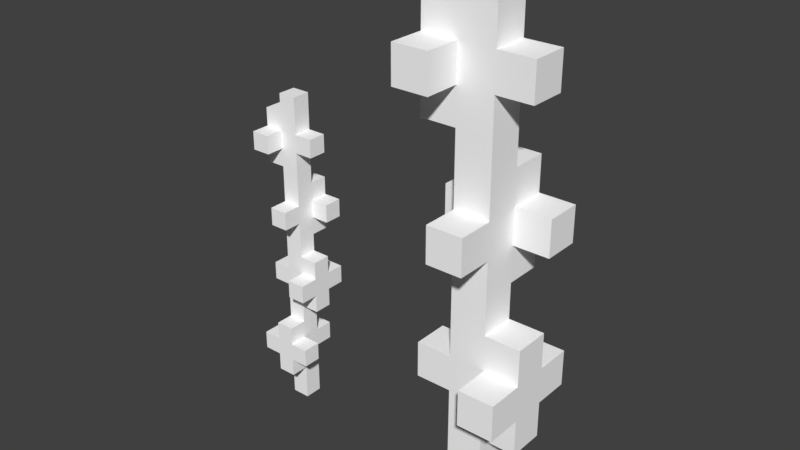 # Source: flores.blend  (saved by Blender 2.78.0; exported with 4.5.12 LTS)
import bpy
from mathutils import Matrix  # noqa: F401  (used for matrix-valued properties, if any)

bpy.ops.wm.read_factory_settings(use_empty=True)
scene = bpy.context.scene
scene.name = 'Scene'

# ---- collections
col_collection_1 = bpy.data.collections.new('Collection 1'); scene.collection.children.link(col_collection_1)

# ---- materials (node trees are filled in below, after node groups)
mat_palette = bpy.data.materials.new('palette')
mat_palette.alpha_threshold = 0.0
mat_palette.use_transparent_shadow = False
mat_palette.diffuse_color = (1.0, 1.0, 1.0, 1.0)
mat_palette.specular_color = (0.0, 0.0, 0.0)
mat_palette.roughness = 0.5
mat_palette.specular_intensity = 1.0

# ---- material node trees

# ---- world
world_world = bpy.data.worlds.new('World'); scene.world = world_world
world_world.color = (0.05088, 0.05088, 0.05088)
world_world.use_sun_shadow = False
world_world.sun_shadow_jitter_overblur = 0.0
world_world.cycles.sampling_method = 'MANUAL'

# ---- meshes
me_flores_amarillas = bpy.data.meshes.new('flores amarillas')
me_flores_amarillas.from_pydata([(-1.021, -0.8281, 0.2055), (-1.021, -0.9281, 0.1055), (-1.021, -0.9281, 0.2055), (-1.021, -0.8281, 0.1055), (-1.021, -0.4281, 0.1055), (-1.021, -0.5281, 0.00552), (-1.021, -0.5281, 0.1055), (-1.021, -0.4281, 0.00552), (-1.021, -0.02808, 0.00552), (-1.021, -0.1281, -0.09448), (-1.021, -0.1281, 0.00552), (-1.021, -0.02808, -0.09448), (-1.021, 0.2719, 0.1055), (-1.021, 0.1719, 0.00552), (-1.021, 0.1719, 0.1055), (-1.021, 0.2719, 0.00552), (-1.021, 0.3719, 0.2055), (-1.021, 0.2719, 0.2055), (-1.021, 0.3719, 0.1055), (-1.021, 0.3719, 0.00552), (-1.021, 0.2719, -0.09448), (-1.021, 0.3719, -0.09448), (-1.021, 0.4719, 0.1055), (-1.021, 0.4719, 0.00552), (-0.9207, -1.028, 0.1055), (-0.9207, -1.228, 0.00552), (-0.9207, -1.228, 0.1055), (-0.9207, -0.9281, 0.2055), (-0.9207, -1.028, 0.2055), (-0.9207, -0.9281, 0.1055), (-0.9207, -0.9281, 0.00552), (-0.9207, -0.8281, 0.1055), (-0.9207, -0.9281, -0.09448), (-0.9207, -0.8281, 0.00552), (-0.9207, -0.8281, -0.09448), (-0.9207, -0.7281, 0.2055), (-0.9207, -0.8281, 0.2055), (-0.9207, -0.7281, 0.1055), (-0.9207, -0.5281, 0.1055), (-0.9207, -0.5281, 0.00552), (-0.9207, -0.2281, 0.00552), (-0.9207, -0.4281, 0.00552), (-0.9207, -0.4281, 0.1055), (-0.9207, -0.1281, 0.1055), (-0.9207, -0.1281, 0.00552), (-0.9207, -0.2281, -0.09448), (-0.9207, -0.1281, -0.09448), (-0.9207, -0.02808, 0.2055), (-0.9207, -0.1281, 0.2055), (-0.9207, -0.02808, 0.1055), (-0.9207, -0.02808, 0.00552), (-0.9207, 0.07192, 0.00552), (-0.9207, -0.02808, -0.09448), (-0.9207, 0.07192, -0.09448), (-0.9207, 0.1719, 0.1055), (-0.9207, 0.1719, 0.00552), (-0.9207, 0.5719, 0.1055), (-0.9207, 0.4719, 0.00552), (-0.9207, 0.4719, 0.1055), (-0.9207, 0.5719, 0.00552), (-0.8207, -0.4281, 0.2055), (-0.8207, -0.5281, 0.1055), (-0.8207, -0.5281, 0.2055), (-0.8207, -0.4281, 0.1055), (-0.8207, -0.4281, 0.00552), (-0.8207, -0.5281, -0.09448), (-0.8207, -0.5281, 0.00552), (-0.8207, -0.4281, -0.09448), (-0.02066, -0.5281, 0.1055), (-0.02066, -0.7281, -0.09448), (-0.02066, -0.7281, 0.1055), (-0.02066, -0.5281, -0.09448), (-0.02066, 0.2719, -0.09448), (-0.02066, 0.07192, -0.2945), (-0.02066, 0.07192, -0.09448), (-0.02066, 0.2719, -0.2945), (-0.02066, 0.8719, 0.1055), (-0.02066, 0.6719, -0.09448), (-0.02066, 0.6719, 0.1055), (-0.02066, 0.8719, -0.09448), (-0.02066, 1.072, 0.3055), (-0.02066, 0.8719, 0.3055), (-0.02066, 1.072, 0.1055), (-0.02066, 1.072, -0.09448), (-0.02066, 0.8719, -0.2945), (-0.02066, 1.072, -0.2945), (-0.02066, 1.272, 0.1055), (-0.02066, 1.272, -0.09448), (0.1793, -0.7281, 0.1055), (0.1793, -1.428, -0.09448), (0.1793, -1.428, 0.1055), (0.1793, -0.7281, -0.09448), (0.1793, -0.1281, -0.09448), (0.1793, -0.5281, -0.09448), (0.1793, -0.5281, 0.1055), (0.1793, 0.07192, 0.1055), (0.1793, 0.07192, -0.09448), (0.1793, -0.1281, -0.2945), (0.1793, 0.07192, -0.2945), (0.1793, 0.2719, 0.3055), (0.1793, 0.07192, 0.3055), (0.1793, 0.2719, 0.1055), (0.1793, 0.2719, -0.09448), (0.1793, 0.4719, -0.09448), (0.1793, 0.2719, -0.2945), (0.1793, 0.4719, -0.2945), (0.1793, 0.6719, 0.1055), (0.1793, 0.6719, -0.09448), (0.1793, 1.472, 0.1055), (0.1793, 1.272, -0.09448), (0.1793, 1.272, 0.1055), (0.1793, 1.472, -0.09448), (0.3793, -0.5281, 0.3055), (0.3793, -0.7281, 0.1055), (0.3793, -0.7281, 0.3055), (0.3793, -0.5281, 0.1055), (0.3793, -0.5281, -0.09448), (0.3793, -0.7281, -0.2945), (0.3793, -0.7281, -0.09448), (0.3793, -0.5281, -0.2945), (-0.9207, 0.2719, 0.2055), (-0.9207, 0.2719, 0.1055), (-0.9207, 0.3719, 0.2055), (-0.9207, 0.3719, 0.1055), (-0.9207, 0.2719, 0.00552), (-0.9207, 0.2719, -0.09448), (-0.9207, 0.3719, 0.00552), (-0.9207, 0.3719, -0.09448), (-0.8207, -1.228, 0.1055), (-0.8207, -1.228, 0.00552), (-0.8207, -1.028, 0.1055), (-0.8207, -1.028, 0.2055), (-0.8207, -0.9281, 0.2055), (-0.8207, -0.9281, 0.1055), (-0.8207, -0.9281, 0.00552), (-0.8207, -0.9281, -0.09448), (-0.8207, -0.8281, 0.1055), (-0.8207, -0.8281, 0.00552), (-0.8207, -0.8281, -0.09448), (-0.8207, -0.8281, 0.2055), (-0.8207, -0.7281, 0.2055), (-0.8207, -0.7281, 0.1055), (-0.8207, -0.6281, 0.1055), (-0.8207, -0.6281, 0.00552), (-0.8207, -0.3281, 0.1055), (-0.8207, -0.3281, 0.00552), (-0.8207, -0.2281, 0.00552), (-0.8207, -0.1281, 0.1055), (-0.8207, -0.2281, -0.09448), (-0.8207, -0.1281, 0.00552), (-0.8207, -0.1281, -0.09448), (-0.8207, -0.1281, 0.2055), (-0.8207, -0.02808, 0.2055), (-0.8207, -0.02808, 0.1055), (-0.8207, -0.02808, 0.00552), (-0.8207, -0.02808, -0.09448), (-0.8207, 0.07192, 0.00552), (-0.8207, 0.07192, -0.09448), (-0.8207, 0.2719, 0.1055), (-0.8207, 0.2719, 0.00552), (-0.8207, 0.3719, 0.1055), (-0.8207, 0.3719, 0.00552), (-0.8207, 0.5719, 0.1055), (-0.8207, 0.5719, 0.00552), (-0.7207, -0.9281, 0.2055), (-0.7207, -0.9281, 0.1055), (-0.7207, -0.8281, 0.2055), (-0.7207, -0.8281, 0.1055), (-0.7207, -0.6281, 0.1055), (-0.7207, -0.6281, 0.00552), (-0.7207, -0.5281, 0.1055), (-0.7207, -0.5281, 0.00552), (-0.7207, -0.5281, 0.2055), (-0.7207, -0.4281, 0.2055), (-0.7207, -0.4281, 0.1055), (-0.7207, -0.5281, -0.09448), (-0.7207, -0.4281, 0.00552), (-0.7207, -0.4281, -0.09448), (-0.7207, -0.3281, 0.1055), (-0.7207, -0.3281, 0.00552), (-0.7207, -0.1281, 0.00552), (-0.7207, -0.1281, -0.09448), (-0.7207, -0.02808, 0.00552), (-0.7207, -0.02808, -0.09448), (-0.7207, 0.2719, 0.1055), (-0.7207, 0.2719, 0.00552), (-0.7207, 0.3719, 0.1055), (-0.7207, 0.3719, 0.00552), (0.1793, 0.8719, 0.3055), (0.1793, 0.8719, 0.1055), (0.1793, 1.072, 0.3055), (0.1793, 1.072, 0.1055), (0.1793, 0.8719, -0.09448), (0.1793, 0.8719, -0.2945), (0.1793, 1.072, -0.09448), (0.1793, 1.072, -0.2945), (0.3793, -1.428, 0.1055), (0.3793, -1.428, -0.09448), (0.3793, -0.9281, 0.1055), (0.3793, -0.9281, -0.09448), (0.3793, -0.3281, 0.1055), (0.3793, -0.3281, -0.09448), (0.3793, -0.1281, -0.09448), (0.3793, 0.07192, 0.1055), (0.3793, -0.1281, -0.2945), (0.3793, 0.07192, -0.09448), (0.3793, 0.07192, -0.2945), (0.3793, 0.07192, 0.3055), (0.3793, 0.2719, 0.3055), (0.3793, 0.2719, 0.1055), (0.3793, 0.2719, -0.09448), (0.3793, 0.2719, -0.2945), (0.3793, 0.4719, -0.09448), (0.3793, 0.4719, -0.2945), (0.3793, 0.8719, 0.1055), (0.3793, 0.8719, -0.09448), (0.3793, 1.072, 0.1055), (0.3793, 1.072, -0.09448), (0.3793, 1.472, 0.1055), (0.3793, 1.472, -0.09448), (0.5793, -0.9281, 0.1055), (0.5793, -0.9281, -0.09448), (0.5793, -0.7281, 0.1055), (0.5793, -0.7281, -0.09448), (0.5793, -0.7281, 0.3055), (0.5793, -0.5281, 0.3055), (0.5793, -0.5281, 0.1055), (0.5793, -0.7281, -0.2945), (0.5793, -0.5281, -0.09448), (0.5793, -0.5281, -0.2945), (0.5793, -0.3281, 0.1055), (0.5793, -0.3281, -0.09448), (0.5793, 0.07192, -0.09448), (0.5793, 0.07192, -0.2945), (0.5793, 0.2719, -0.09448), (0.5793, 0.2719, -0.2945), (0.5793, 0.8719, 0.1055), (0.5793, 0.8719, -0.09448), (0.5793, 1.072, 0.1055), (0.5793, 1.072, -0.09448), (0.1793, 0.8719, 0.3055), (-0.02066, 1.072, 0.3055), (-0.02066, 0.8719, 0.3055), (0.1793, 1.072, 0.3055), (0.3793, 0.07192, 0.3055), (0.1793, 0.2719, 0.3055), (0.1793, 0.07192, 0.3055), (0.3793, 0.2719, 0.3055), (0.5793, -0.7281, 0.3055), (0.3793, -0.5281, 0.3055), (0.3793, -0.7281, 0.3055), (0.5793, -0.5281, 0.3055), (-0.9207, -0.9281, 0.2055), (-1.021, -0.8281, 0.2055), (-1.021, -0.9281, 0.2055), (-0.9207, -0.8281, 0.2055), (-0.9207, 0.2719, 0.2055), (-1.021, 0.3719, 0.2055), (-1.021, 0.2719, 0.2055), (-0.9207, 0.3719, 0.2055), (-0.8207, -1.028, 0.2055), (-0.9207, -1.028, 0.2055), (-0.8207, -0.9281, 0.2055), (-0.8207, -0.8281, 0.2055), (-0.9207, -0.7281, 0.2055), (-0.8207, -0.7281, 0.2055), (-0.8207, -0.1281, 0.2055), (-0.9207, -0.02808, 0.2055), (-0.9207, -0.1281, 0.2055), (-0.8207, -0.02808, 0.2055), (-0.7207, -0.9281, 0.2055), (-0.7207, -0.8281, 0.2055), (-0.7207, -0.5281, 0.2055), (-0.8207, -0.4281, 0.2055), (-0.8207, -0.5281, 0.2055), (-0.7207, -0.4281, 0.2055), (-0.9207, -0.5281, 0.1055), (-1.021, -0.4281, 0.1055), (-1.021, -0.5281, 0.1055), (-0.9207, -0.4281, 0.1055), (-0.9207, 0.1719, 0.1055), (-1.021, 0.2719, 0.1055), (-1.021, 0.1719, 0.1055), (-0.9207, 0.2719, 0.1055), (-0.9207, 0.3719, 0.1055), (-1.021, 0.4719, 0.1055), (-1.021, 0.3719, 0.1055), (-0.9207, 0.4719, 0.1055), (-0.8207, -1.228, 0.1055), (-0.9207, -1.028, 0.1055), (-0.9207, -1.228, 0.1055), (-0.8207, -1.028, 0.1055), (-0.8207, -0.7281, 0.1055), (-0.9207, -0.1281, 0.1055), (-0.9207, -0.7281, 0.1055), (-0.8207, -0.6281, 0.1055), (-0.8207, -0.5281, 0.1055), (-0.8207, -0.4281, 0.1055), (-0.8207, -0.3281, 0.1055), (-0.8207, -0.1281, 0.1055), (-0.8207, -0.02808, 0.1055), (-0.9207, 0.5719, 0.1055), (-0.9207, -0.02808, 0.1055), (-0.8207, 0.2719, 0.1055), (-0.8207, 0.3719, 0.1055), (-0.8207, 0.5719, 0.1055), (-0.7207, -0.6281, 0.1055), (-0.7207, -0.5281, 0.1055), (-0.7207, -0.4281, 0.1055), (-0.7207, -0.3281, 0.1055), (-0.7207, 0.2719, 0.1055), (-0.7207, 0.3719, 0.1055), (0.1793, -0.7281, 0.1055), (-0.02066, -0.5281, 0.1055), (-0.02066, -0.7281, 0.1055), (0.1793, -0.5281, 0.1055), (0.1793, 0.6719, 0.1055), (-0.02066, 0.8719, 0.1055), (-0.02066, 0.6719, 0.1055), (0.1793, 0.8719, 0.1055), (0.1793, 1.072, 0.1055), (-0.02066, 1.272, 0.1055), (-0.02066, 1.072, 0.1055), (0.1793, 1.272, 0.1055), (0.3793, -1.428, 0.1055), (0.1793, 0.07192, 0.1055), (0.1793, -1.428, 0.1055), (0.3793, -0.9281, 0.1055), (0.3793, -0.7281, 0.1055), (0.3793, -0.5281, 0.1055), (0.3793, -0.3281, 0.1055), (0.3793, 0.07192, 0.1055), (0.3793, 0.2719, 0.1055), (0.1793, 1.472, 0.1055), (0.1793, 0.2719, 0.1055), (0.3793, 0.8719, 0.1055), (0.3793, 1.072, 0.1055), (0.3793, 1.472, 0.1055), (0.5793, -0.9281, 0.1055), (0.5793, -0.7281, 0.1055), (0.5793, -0.5281, 0.1055), (0.5793, -0.3281, 0.1055), (0.5793, 0.8719, 0.1055), (0.5793, 1.072, 0.1055), (-0.9207, -0.1281, 0.00552), (-1.021, -0.02808, 0.00552), (-1.021, -0.1281, 0.00552), (-0.9207, -0.02808, 0.00552), (-0.7207, -0.1281, 0.00552), (-0.8207, -0.02808, 0.00552), (-0.8207, -0.1281, 0.00552), (-0.7207, -0.02808, 0.00552), (0.1793, 0.07192, -0.09448), (-0.02066, 0.2719, -0.09448), (-0.02066, 0.07192, -0.09448), (0.1793, 0.2719, -0.09448), (0.5793, 0.07192, -0.09448), (0.3793, 0.2719, -0.09448), (0.3793, 0.07192, -0.09448), (0.5793, 0.2719, -0.09448), (-1.021, -0.9281, 0.1055), (-1.021, -0.8281, 0.1055), (-0.9207, -0.9281, 0.1055), (-0.9207, -0.8281, 0.1055), (-0.8207, -0.9281, 0.1055), (-0.8207, -0.8281, 0.1055), (-0.7207, -0.9281, 0.1055), (-0.7207, -0.8281, 0.1055), (-1.021, -0.5281, 0.00552), (-1.021, -0.4281, 0.00552), (-0.9207, -0.5281, 0.00552), (-0.9207, -0.4281, 0.00552), (-1.021, 0.1719, 0.00552), (-1.021, 0.2719, 0.00552), (-0.9207, 0.1719, 0.00552), (-0.9207, 0.2719, 0.00552), (-1.021, 0.3719, 0.00552), (-1.021, 0.4719, 0.00552), (-0.9207, 0.3719, 0.00552), (-0.9207, 0.4719, 0.00552), (-0.9207, -1.228, 0.00552), (-0.9207, -0.9281, 0.00552), (-0.8207, -1.228, 0.00552), (-0.8207, -0.9281, 0.00552), (-0.9207, -0.2281, 0.00552), (-0.8207, -0.8281, 0.00552), (-0.9207, -0.8281, 0.00552), (-0.8207, -0.6281, 0.00552), (-0.8207, -0.5281, 0.00552), (-0.8207, -0.4281, 0.00552), (-0.8207, -0.3281, 0.00552), (-0.8207, -0.2281, 0.00552), (-0.9207, 0.5719, 0.00552), (-0.8207, 0.07192, 0.00552), (-0.9207, 0.07192, 0.00552), (-0.8207, 0.2719, 0.00552), (-0.8207, 0.3719, 0.00552), (-0.8207, 0.5719, 0.00552), (-0.7207, -0.6281, 0.00552), (-0.7207, -0.5281, 0.00552), (-0.7207, -0.4281, 0.00552), (-0.7207, -0.3281, 0.00552), (-0.7207, 0.2719, 0.00552), (-0.7207, 0.3719, 0.00552), (-1.021, -0.1281, -0.09448), (-1.021, -0.02808, -0.09448), (-0.9207, -0.1281, -0.09448), (-0.9207, -0.02808, -0.09448), (-1.021, 0.2719, -0.09448), (-1.021, 0.3719, -0.09448), (-0.9207, 0.2719, -0.09448), (-0.9207, 0.3719, -0.09448), (-0.9207, -0.9281, -0.09448), (-0.9207, -0.8281, -0.09448), (-0.8207, -0.9281, -0.09448), (-0.8207, -0.8281, -0.09448), (-0.9207, -0.2281, -0.09448), (-0.8207, -0.2281, -0.09448), (-0.8207, -0.1281, -0.09448), (-0.9207, 0.07192, -0.09448), (-0.8207, -0.02808, -0.09448), (-0.8207, 0.07192, -0.09448), (-0.8207, -0.5281, -0.09448), (-0.8207, -0.4281, -0.09448), (-0.7207, -0.5281, -0.09448), (-0.7207, -0.4281, -0.09448), (-0.7207, -0.1281, -0.09448), (-0.7207, -0.02808, -0.09448), (-0.02066, -0.7281, -0.09448), (-0.02066, -0.5281, -0.09448), (0.1793, -0.7281, -0.09448), (0.1793, -0.5281, -0.09448), (-0.02066, 0.6719, -0.09448), (-0.02066, 0.8719, -0.09448), (0.1793, 0.6719, -0.09448), (0.1793, 0.8719, -0.09448), (-0.02066, 1.072, -0.09448), (-0.02066, 1.272, -0.09448), (0.1793, 1.072, -0.09448), (0.1793, 1.272, -0.09448), (0.1793, -0.1281, -0.09448), (0.3793, -1.428, -0.09448), (0.1793, -1.428, -0.09448), (0.3793, -0.9281, -0.09448), (0.3793, -0.7281, -0.09448), (0.3793, -0.5281, -0.09448), (0.3793, -0.3281, -0.09448), (0.3793, -0.1281, -0.09448), (0.3793, 0.4719, -0.09448), (0.1793, 1.472, -0.09448), (0.1793, 0.4719, -0.09448), (0.3793, 0.8719, -0.09448), (0.3793, 1.072, -0.09448), (0.3793, 1.472, -0.09448), (0.5793, -0.9281, -0.09448), (0.5793, -0.7281, -0.09448), (0.5793, -0.5281, -0.09448), (0.5793, -0.3281, -0.09448), (0.5793, 0.8719, -0.09448), (0.5793, 1.072, -0.09448), (-0.02066, 0.07192, -0.2945), (-0.02066, 0.2719, -0.2945), (0.1793, 0.07192, -0.2945), (0.1793, 0.2719, -0.2945), (-0.02066, 0.8719, -0.2945), (-0.02066, 1.072, -0.2945), (0.1793, 0.8719, -0.2945), (0.1793, 1.072, -0.2945), (0.1793, -0.1281, -0.2945), (0.3793, -0.1281, -0.2945), (0.3793, 0.07192, -0.2945), (0.1793, 0.4719, -0.2945), (0.3793, 0.2719, -0.2945), (0.3793, 0.4719, -0.2945), (0.3793, -0.7281, -0.2945), (0.3793, -0.5281, -0.2945), (0.5793, -0.7281, -0.2945), (0.5793, -0.5281, -0.2945), (0.5793, 0.07192, -0.2945), (0.5793, 0.2719, -0.2945), (0.1793, -1.428, -0.09448), (0.3793, -1.428, 0.1055), (0.1793, -1.428, 0.1055), (0.3793, -1.428, -0.09448), (-0.9207, -1.228, 0.00552), (-0.8207, -1.228, 0.1055), (-0.9207, -1.228, 0.1055), (-0.8207, -1.228, 0.00552), (-0.9207, -1.028, 0.1055), (-0.8207, -1.028, 0.2055), (-0.9207, -1.028, 0.2055), (-0.8207, -1.028, 0.1055), (-1.021, -0.9281, 0.1055), (-0.9207, -0.9281, 0.2055), (-1.021, -0.9281, 0.2055), (-0.9207, -0.9281, 0.1055), (-0.8207, -0.9281, 0.1055), (-0.7207, -0.9281, 0.2055), (-0.8207, -0.9281, 0.2055), (-0.7207, -0.9281, 0.1055), (-0.9207, -0.9281, -0.09448), (-0.8207, -0.9281, 0.00552), (-0.9207, -0.9281, 0.00552), (-0.8207, -0.9281, -0.09448), (0.3793, -0.9281, -0.09448), (0.5793, -0.9281, 0.1055), (0.3793, -0.9281, 0.1055), (0.5793, -0.9281, -0.09448), (0.3793, -0.7281, 0.1055), (0.5793, -0.7281, 0.3055), (0.3793, -0.7281, 0.3055), (0.5793, -0.7281, 0.1055), (-0.02066, -0.7281, -0.09448), (0.1793, -0.7281, 0.1055), (-0.02066, -0.7281, 0.1055), (0.1793, -0.7281, -0.09448), (0.3793, -0.7281, -0.2945), (0.5793, -0.7281, -0.09448), (0.3793, -0.7281, -0.09448), (0.5793, -0.7281, -0.2945), (-0.8207, -0.6281, 0.00552), (-0.7207, -0.6281, 0.1055), (-0.8207, -0.6281, 0.1055), (-0.7207, -0.6281, 0.00552), (-0.8207, -0.5281, 0.1055), (-0.7207, -0.5281, 0.2055), (-0.8207, -0.5281, 0.2055), (-0.7207, -0.5281, 0.1055), (-1.021, -0.5281, 0.00552), (-0.9207, -0.5281, 0.1055), (-1.021, -0.5281, 0.1055), (-0.9207, -0.5281, 0.00552), (-0.8207, -0.5281, -0.09448), (-0.7207, -0.5281, 0.00552), (-0.8207, -0.5281, 0.00552), (-0.7207, -0.5281, -0.09448), (-0.9207, -0.2281, -0.09448), (-0.8207, -0.2281, 0.00552), (-0.9207, -0.2281, 0.00552), (-0.8207, -0.2281, -0.09448), (-0.9207, -0.1281, 0.1055), (-0.8207, -0.1281, 0.2055), (-0.9207, -0.1281, 0.2055), (-0.8207, -0.1281, 0.1055), (-1.021, -0.1281, -0.09448), (-0.9207, -0.1281, 0.00552), (-1.021, -0.1281, 0.00552), (-0.9207, -0.1281, -0.09448), (-0.8207, -0.1281, -0.09448), (-0.7207, -0.1281, 0.00552), (-0.8207, -0.1281, 0.00552), (-0.7207, -0.1281, -0.09448), (0.1793, -0.1281, -0.2945), (0.3793, -0.1281, -0.09448), (0.1793, -0.1281, -0.09448), (0.3793, -0.1281, -0.2945), (0.1793, 0.07192, 0.1055), (0.3793, 0.07192, 0.3055), (0.1793, 0.07192, 0.3055), (0.3793, 0.07192, 0.1055), (-0.02066, 0.07192, -0.2945), (0.1793, 0.07192, -0.09448), (-0.02066, 0.07192, -0.09448), (0.1793, 0.07192, -0.2945), (0.3793, 0.07192, -0.2945), (0.5793, 0.07192, -0.09448), (0.3793, 0.07192, -0.09448), (0.5793, 0.07192, -0.2945), (-1.021, 0.1719, 0.00552), (-0.9207, 0.1719, 0.1055), (-1.021, 0.1719, 0.1055), (-0.9207, 0.1719, 0.00552), (-1.021, 0.2719, 0.1055), (-0.9207, 0.2719, 0.2055), (-1.021, 0.2719, 0.2055), (-0.9207, 0.2719, 0.1055), (-0.8207, 0.2719, 0.00552), (-0.7207, 0.2719, 0.1055), (-0.8207, 0.2719, 0.1055), (-0.7207, 0.2719, 0.00552), (-1.021, 0.2719, -0.09448), (-0.9207, 0.2719, 0.00552), (-1.021, 0.2719, 0.00552), (-0.9207, 0.2719, -0.09448), (-0.02066, 0.6719, -0.09448), (0.1793, 0.6719, 0.1055), (-0.02066, 0.6719, 0.1055), (0.1793, 0.6719, -0.09448), (-0.02066, 0.8719, 0.1055), (0.1793, 0.8719, 0.3055), (-0.02066, 0.8719, 0.3055), (0.1793, 0.8719, 0.1055), (0.3793, 0.8719, -0.09448), (0.5793, 0.8719, 0.1055), (0.3793, 0.8719, 0.1055), (0.5793, 0.8719, -0.09448), (-0.02066, 0.8719, -0.2945), (0.1793, 0.8719, -0.09448), (-0.02066, 0.8719, -0.09448), (0.1793, 0.8719, -0.2945), (-1.021, -0.8281, 0.2055), (-0.9207, -0.8281, 0.2055), (-1.021, -0.8281, 0.1055), (-0.9207, -0.8281, 0.1055), (-0.8207, -0.8281, 0.2055), (-0.7207, -0.8281, 0.2055), (-0.8207, -0.8281, 0.1055), (-0.7207, -0.8281, 0.1055), (-0.9207, -0.8281, 0.00552), (-0.8207, -0.8281, 0.00552), (-0.9207, -0.8281, -0.09448), (-0.8207, -0.8281, -0.09448), (-0.9207, -0.7281, 0.2055), (-0.8207, -0.7281, 0.2055), (-0.9207, -0.7281, 0.1055), (-0.8207, -0.7281, 0.1055), (0.3793, -0.5281, 0.3055), (0.5793, -0.5281, 0.3055), (0.3793, -0.5281, 0.1055), (0.5793, -0.5281, 0.1055), (-0.02066, -0.5281, 0.1055), (0.1793, -0.5281, 0.1055), (-0.02066, -0.5281, -0.09448), (0.1793, -0.5281, -0.09448), (0.3793, -0.5281, -0.09448), (0.5793, -0.5281, -0.09448), (0.3793, -0.5281, -0.2945), (0.5793, -0.5281, -0.2945), (-0.8207, -0.4281, 0.2055), (-0.7207, -0.4281, 0.2055), (-0.8207, -0.4281, 0.1055), (-0.7207, -0.4281, 0.1055), (-1.021, -0.4281, 0.1055), (-0.9207, -0.4281, 0.1055), (-1.021, -0.4281, 0.00552), (-0.9207, -0.4281, 0.00552), (-0.8207, -0.4281, 0.00552), (-0.7207, -0.4281, 0.00552), (-0.8207, -0.4281, -0.09448), (-0.7207, -0.4281, -0.09448), (-0.8207, -0.3281, 0.1055), (-0.7207, -0.3281, 0.1055), (-0.8207, -0.3281, 0.00552), (-0.7207, -0.3281, 0.00552), (0.3793, -0.3281, 0.1055), (0.5793, -0.3281, 0.1055), (0.3793, -0.3281, -0.09448), (0.5793, -0.3281, -0.09448), (-0.9207, -0.02808, 0.2055), (-0.8207, -0.02808, 0.2055), (-0.9207, -0.02808, 0.1055), (-0.8207, -0.02808, 0.1055), (-1.021, -0.02808, 0.00552), (-0.9207, -0.02808, 0.00552), (-1.021, -0.02808, -0.09448), (-0.9207, -0.02808, -0.09448), (-0.8207, -0.02808, 0.00552), (-0.7207, -0.02808, 0.00552), (-0.8207, -0.02808, -0.09448), (-0.7207, -0.02808, -0.09448), (-0.9207, 0.07192, 0.00552), (-0.8207, 0.07192, 0.00552), (-0.9207, 0.07192, -0.09448), (-0.8207, 0.07192, -0.09448), (0.1793, 0.2719, 0.3055), (0.3793, 0.2719, 0.3055), (0.1793, 0.2719, 0.1055), (0.3793, 0.2719, 0.1055), (-0.02066, 0.2719, -0.09448), (0.1793, 0.2719, -0.09448), (-0.02066, 0.2719, -0.2945), (0.1793, 0.2719, -0.2945), (0.3793, 0.2719, -0.09448), (0.5793, 0.2719, -0.09448), (0.3793, 0.2719, -0.2945), (0.5793, 0.2719, -0.2945), (-1.021, 0.3719, 0.2055), (-0.9207, 0.3719, 0.2055), (-1.021, 0.3719, 0.1055), (-0.9207, 0.3719, 0.1055), (-0.8207, 0.3719, 0.1055), (-0.7207, 0.3719, 0.1055), (-0.8207, 0.3719, 0.00552), (-0.7207, 0.3719, 0.00552), (-1.021, 0.3719, 0.00552), (-0.9207, 0.3719, 0.00552), (-1.021, 0.3719, -0.09448), (-0.9207, 0.3719, -0.09448), (-1.021, 0.4719, 0.1055), (-0.9207, 0.4719, 0.1055), (-1.021, 0.4719, 0.00552), (-0.9207, 0.4719, 0.00552), (0.1793, 0.4719, -0.09448), (0.3793, 0.4719, -0.09448), (0.1793, 0.4719, -0.2945), (0.3793, 0.4719, -0.2945), (-0.9207, 0.5719, 0.1055), (-0.8207, 0.5719, 0.1055), (-0.9207, 0.5719, 0.00552), (-0.8207, 0.5719, 0.00552), (-0.02066, 1.072, 0.3055), (0.1793, 1.072, 0.3055), (-0.02066, 1.072, 0.1055), (0.1793, 1.072, 0.1055), (0.3793, 1.072, 0.1055), (0.5793, 1.072, 0.1055), (0.3793, 1.072, -0.09448), (0.5793, 1.072, -0.09448), (-0.02066, 1.072, -0.09448), (0.1793, 1.072, -0.09448), (-0.02066, 1.072, -0.2945), (0.1793, 1.072, -0.2945), (-0.02066, 1.272, 0.1055), (0.1793, 1.272, 0.1055), (-0.02066, 1.272, -0.09448), (0.1793, 1.272, -0.09448), (0.1793, 1.472, 0.1055), (0.3793, 1.472, 0.1055), (0.1793, 1.472, -0.09448), (0.3793, 1.472, -0.09448)], [], [(0, 1, 2), (3, 1, 0), (4, 5, 6), (7, 5, 4), (8, 9, 10), (11, 9, 8), (12, 13, 14), (15, 13, 12), (16, 12, 17), (18, 15, 12), (18, 12, 16), (19, 20, 15), (19, 15, 18), (21, 20, 19), (22, 19, 18), (23, 19, 22), (24, 25, 26), (27, 24, 28), (29, 25, 24), (29, 24, 27), (30, 25, 29), (31, 32, 30), (31, 30, 29), (33, 32, 31), (34, 32, 33), (35, 31, 36), (37, 33, 31), (37, 31, 35), (38, 33, 37), (39, 33, 38), (40, 41, 42), (43, 40, 42), (44, 45, 40), (44, 40, 43), (46, 45, 44), (47, 43, 48), (47, 44, 43), (49, 44, 47), (50, 44, 49), (51, 52, 50), (51, 50, 49), (53, 52, 51), (54, 51, 49), (55, 51, 54), (56, 57, 58), (59, 57, 56), (60, 61, 62), (63, 61, 60), (64, 65, 66), (67, 65, 64), (68, 69, 70), (71, 69, 68), (72, 73, 74), (75, 73, 72), (76, 77, 78), (79, 77, 76), (80, 76, 81), (82, 79, 76), (82, 76, 80), (83, 84, 79), (83, 79, 82), (85, 84, 83), (86, 83, 82), (87, 83, 86), (88, 89, 90), (91, 89, 88), (92, 93, 94), (95, 92, 94), (96, 97, 92), (96, 92, 95), (98, 97, 96), (99, 95, 100), (99, 96, 95), (101, 96, 99), (102, 96, 101), (103, 104, 102), (103, 102, 101), (105, 104, 103), (106, 103, 101), (107, 103, 106), (108, 109, 110), (111, 109, 108), (112, 113, 114), (115, 113, 112), (116, 117, 118), (119, 117, 116), (120, 121, 122), (122, 121, 123), (124, 125, 126), (126, 125, 127), (128, 129, 130), (131, 130, 132), (130, 129, 133), (132, 130, 133), (133, 129, 134), (134, 135, 136), (133, 134, 136), (136, 135, 137), (137, 135, 138), (139, 136, 140), (136, 137, 141), (140, 136, 141), (141, 137, 142), (142, 137, 143), (144, 145, 146), (144, 146, 147), (146, 148, 149), (147, 146, 149), (149, 148, 150), (151, 147, 152), (147, 149, 152), (152, 149, 153), (153, 149, 154), (154, 155, 156), (153, 154, 156), (156, 155, 157), (153, 156, 158), (158, 156, 159), (160, 161, 162), (162, 161, 163), (164, 165, 166), (166, 165, 167), (168, 169, 170), (170, 169, 171), (172, 170, 173), (170, 171, 174), (173, 170, 174), (171, 175, 176), (174, 171, 176), (176, 175, 177), (174, 176, 178), (178, 176, 179), (180, 181, 182), (182, 181, 183), (184, 185, 186), (186, 185, 187), (188, 189, 190), (190, 189, 191), (192, 193, 194), (194, 193, 195), (196, 197, 198), (198, 197, 199), (200, 201, 202), (200, 202, 203), (202, 204, 205), (203, 202, 205), (205, 204, 206), (207, 203, 208), (203, 205, 208), (208, 205, 209), (209, 205, 210), (210, 211, 212), (209, 210, 212), (212, 211, 213), (209, 212, 214), (214, 212, 215), (216, 217, 218), (218, 217, 219), (220, 221, 222), (222, 221, 223), (224, 222, 225), (222, 223, 226), (225, 222, 226), (223, 227, 228), (226, 223, 228), (228, 227, 229), (226, 228, 230), (230, 228, 231), (232, 233, 234), (234, 233, 235), (236, 237, 238), (238, 237, 239), (240, 241, 242), (243, 241, 240), (244, 245, 246), (247, 245, 244), (248, 249, 250), (251, 249, 248), (252, 253, 254), (255, 253, 252), (256, 257, 258), (259, 257, 256), (260, 252, 261), (262, 255, 252), (262, 252, 260), (263, 264, 255), (263, 255, 262), (265, 264, 263), (266, 267, 268), (269, 267, 266), (270, 263, 262), (271, 263, 270), (272, 273, 274), (275, 273, 272), (276, 277, 278), (279, 277, 276), (280, 281, 282), (283, 281, 280), (284, 285, 286), (287, 285, 284), (288, 289, 290), (291, 289, 288), (292, 293, 279), (292, 276, 294), (292, 279, 276), (295, 293, 292), (296, 293, 295), (297, 293, 296), (298, 293, 297), (299, 293, 298), (300, 301, 287), (300, 283, 280), (300, 287, 284), (300, 280, 302), (300, 284, 283), (303, 301, 300), (304, 301, 303), (305, 301, 304), (306, 296, 295), (307, 296, 306), (308, 298, 297), (309, 298, 308), (310, 304, 303), (311, 304, 310), (312, 313, 314), (315, 313, 312), (316, 317, 318), (319, 317, 316), (320, 321, 322), (323, 321, 320), (324, 325, 315), (324, 312, 326), (324, 315, 312), (327, 325, 324), (328, 325, 327), (329, 325, 328), (330, 325, 329), (331, 325, 330), (332, 319, 316), (332, 333, 323), (332, 323, 320), (332, 320, 319), (332, 316, 334), (335, 333, 332), (336, 333, 335), (337, 333, 336), (338, 328, 327), (339, 328, 338), (340, 330, 329), (341, 330, 340), (342, 336, 335), (343, 336, 342), (344, 345, 346), (347, 345, 344), (348, 349, 350), (351, 349, 348), (352, 353, 354), (355, 353, 352), (356, 357, 358), (359, 357, 356), (360, 361, 362), (362, 361, 363), (364, 365, 366), (366, 365, 367), (368, 369, 370), (370, 369, 371), (372, 373, 374), (374, 373, 375), (376, 377, 378), (378, 377, 379), (380, 381, 382), (382, 381, 383), (371, 384, 385), (386, 370, 385), (370, 371, 385), (385, 384, 387), (387, 384, 388), (388, 384, 389), (389, 384, 390), (390, 384, 391), (379, 392, 393), (374, 375, 393), (378, 379, 393), (394, 374, 393), (375, 378, 393), (393, 392, 395), (395, 392, 396), (396, 392, 397), (387, 388, 398), (398, 388, 399), (389, 390, 400), (400, 390, 401), (395, 396, 402), (402, 396, 403), (404, 405, 406), (406, 405, 407), (408, 409, 410), (410, 409, 411), (412, 413, 414), (414, 413, 415), (416, 406, 417), (406, 407, 418), (417, 406, 418), (407, 419, 420), (418, 407, 420), (420, 419, 421), (422, 423, 424), (424, 423, 425), (418, 420, 426), (426, 420, 427), (428, 429, 430), (430, 429, 431), (432, 433, 434), (434, 433, 435), (436, 437, 438), (438, 437, 439), (431, 440, 441), (442, 430, 441), (430, 431, 441), (441, 440, 443), (443, 440, 444), (444, 440, 445), (445, 440, 446), (446, 440, 447), (434, 435, 448), (439, 449, 448), (438, 439, 448), (435, 438, 448), (450, 434, 448), (448, 449, 451), (451, 449, 452), (452, 449, 453), (443, 444, 454), (454, 444, 455), (445, 446, 456), (456, 446, 457), (451, 452, 458), (458, 452, 459), (460, 461, 462), (462, 461, 463), (464, 465, 466), (466, 465, 467), (468, 462, 469), (462, 463, 470), (469, 462, 470), (463, 471, 472), (470, 463, 472), (472, 471, 473), (474, 475, 476), (476, 475, 477), (470, 472, 478), (478, 472, 479), (480, 481, 482), (483, 481, 480), (484, 485, 486), (487, 485, 484), (488, 489, 490), (491, 489, 488), (492, 493, 494), (495, 493, 492), (496, 497, 498), (499, 497, 496), (500, 501, 502), (503, 501, 500), (504, 505, 506), (507, 505, 504), (508, 509, 510), (511, 509, 508), (512, 513, 514), (515, 513, 512), (516, 517, 518), (519, 517, 516), (520, 521, 522), (523, 521, 520), (524, 525, 526), (527, 525, 524), (528, 529, 530), (531, 529, 528), (532, 533, 534), (535, 533, 532), (536, 537, 538), (539, 537, 536), (540, 541, 542), (543, 541, 540), (544, 545, 546), (547, 545, 544), (548, 549, 550), (551, 549, 548), (552, 553, 554), (555, 553, 552), (556, 557, 558), (559, 557, 556), (560, 561, 562), (563, 561, 560), (564, 565, 566), (567, 565, 564), (568, 569, 570), (571, 569, 568), (572, 573, 574), (575, 573, 572), (576, 577, 578), (579, 577, 576), (580, 581, 582), (583, 581, 580), (584, 585, 586), (587, 585, 584), (588, 589, 590), (591, 589, 588), (592, 593, 594), (595, 593, 592), (596, 597, 598), (599, 597, 596), (600, 601, 602), (602, 601, 603), (604, 605, 606), (606, 605, 607), (608, 609, 610), (610, 609, 611), (612, 613, 614), (614, 613, 615), (616, 617, 618), (618, 617, 619), (620, 621, 622), (622, 621, 623), (624, 625, 626), (626, 625, 627), (628, 629, 630), (630, 629, 631), (632, 633, 634), (634, 633, 635), (636, 637, 638), (638, 637, 639), (640, 641, 642), (642, 641, 643), (644, 645, 646), (646, 645, 647), (648, 649, 650), (650, 649, 651), (652, 653, 654), (654, 653, 655), (656, 657, 658), (658, 657, 659), (660, 661, 662), (662, 661, 663), (664, 665, 666), (666, 665, 667), (668, 669, 670), (670, 669, 671), (672, 673, 674), (674, 673, 675), (676, 677, 678), (678, 677, 679), (680, 681, 682), (682, 681, 683), (684, 685, 686), (686, 685, 687), (688, 689, 690), (690, 689, 691), (692, 693, 694), (694, 693, 695), (696, 697, 698), (698, 697, 699), (700, 701, 702), (702, 701, 703), (704, 705, 706), (706, 705, 707), (708, 709, 710), (710, 709, 711), (712, 713, 714), (714, 713, 715), (716, 717, 718), (718, 717, 719)])
me_flores_amarillas.polygons.foreach_set('use_smooth', [True] * 472)
_uv = me_flores_amarillas.uv_layers.new(name='UVMap')
_uv.uv.foreach_set('vector', [0.1855, 0.5, 0.1855, 0.5, 0.1855, 0.5, 0.1855, 0.5, 0.1855, 0.5, 0.1855, 0.5, 0.001953, 0.5, 0.001953, 0.5, 0.001953, 0.5, 0.001953, 0.5, 0.001953, 0.5, 0.001953, 0.5, 0.1855, 0.5, 0.1855, 0.5, 0.1855, 0.5, 0.1855, 0.5, 0.1855, 0.5, 0.1855, 0.5, 0.1855, 0.5, 0.1855, 0.5, 0.1855, 0.5, 0.1855, 0.5, 0.1855, 0.5, 0.1855, 0.5, 0.1855, 0.5, 0.1855, 0.5, 0.1855, 0.5, 0.959, 0.5, 0.959, 0.5, 0.959, 0.5, 0.1855, 0.5, 0.1855, 0.5, 0.1855, 0.5, 0.1855, 0.5, 0.1855, 0.5, 0.1855, 0.5, 0.959, 0.5, 0.959, 0.5, 0.959, 0.5, 0.1855, 0.5, 0.1855, 0.5, 0.1855, 0.5, 0.1855, 0.5, 0.1855, 0.5, 0.1855, 0.5, 0.1855, 0.5, 0.1855, 0.5, 0.1855, 0.5, 0.001953, 0.5, 0.001953, 0.5, 0.001953, 0.5, 0.1855, 0.5, 0.1855, 0.5, 0.1855, 0.5, 0.001953, 0.5, 0.001953, 0.5, 0.001953, 0.5, 0.1855, 0.5, 0.1855, 0.5, 0.1855, 0.5, 0.001953, 0.5, 0.001953, 0.5, 0.001953, 0.5, 0.001953, 0.5, 0.001953, 0.5, 0.001953, 0.5, 0.001953, 0.5, 0.001953, 0.5, 0.001953, 0.5, 0.001953, 0.5, 0.001953, 0.5, 0.001953, 0.5, 0.001953, 0.5, 0.001953, 0.5, 0.001953, 0.5, 0.1855, 0.5, 0.1855, 0.5, 0.1855, 0.5, 0.001953, 0.5, 0.001953, 0.5, 0.001953, 0.5, 0.1855, 0.5, 0.1855, 0.5, 0.1855, 0.5, 0.001953, 0.5, 0.001953, 0.5, 0.001953, 0.5, 0.001953, 0.5, 0.001953, 0.5, 0.001953, 0.5, 0.001953, 0.5, 0.001953, 0.5, 0.001953, 0.5, 0.001953, 0.5, 0.001953, 0.5, 0.001953, 0.5, 0.1855, 0.5, 0.1855, 0.5, 0.1855, 0.5, 0.001953, 0.5, 0.001953, 0.5, 0.001953, 0.5, 0.1855, 0.5, 0.1855, 0.5, 0.1855, 0.5, 0.001953, 0.5, 0.001953, 0.5, 0.001953, 0.5, 0.001953, 0.5, 0.001953, 0.5, 0.001953, 0.5, 0.001953, 0.5, 0.001953, 0.5, 0.001953, 0.5, 0.001953, 0.5, 0.001953, 0.5, 0.001953, 0.5, 0.1855, 0.5, 0.1855, 0.5, 0.1855, 0.5, 0.001953, 0.5, 0.001953, 0.5, 0.001953, 0.5, 0.1855, 0.5, 0.1855, 0.5, 0.1855, 0.5, 0.001953, 0.5, 0.001953, 0.5, 0.001953, 0.5, 0.001953, 0.5, 0.001953, 0.5, 0.001953, 0.5, 0.001953, 0.5, 0.001953, 0.5, 0.001953, 0.5, 0.001953, 0.5, 0.001953, 0.5, 0.001953, 0.5, 0.1855, 0.5, 0.1855, 0.5, 0.1855, 0.5, 0.1855, 0.5, 0.1855, 0.5, 0.1855, 0.5, 0.1855, 0.5, 0.1855, 0.5, 0.1855, 0.5, 0.1855, 0.5, 0.1855, 0.5, 0.1855, 0.5, 0.001953, 0.5, 0.001953, 0.5, 0.001953, 0.5, 0.001953, 0.5, 0.001953, 0.5, 0.001953, 0.5, 0.1855, 0.5, 0.1855, 0.5, 0.1855, 0.5, 0.1855, 0.5, 0.1855, 0.5, 0.1855, 0.5, 0.1855, 0.5, 0.1855, 0.5, 0.1855, 0.5, 0.1855, 0.5, 0.1855, 0.5, 0.1855, 0.5, 0.1855, 0.5, 0.1855, 0.5, 0.1855, 0.5, 0.959, 0.5, 0.959, 0.5, 0.959, 0.5, 0.1855, 0.5, 0.1855, 0.5, 0.1855, 0.5, 0.1855, 0.5, 0.1855, 0.5, 0.1855, 0.5, 0.959, 0.5, 0.959, 0.5, 0.959, 0.5, 0.1855, 0.5, 0.1855, 0.5, 0.1855, 0.5, 0.1855, 0.5, 0.1855, 0.5, 0.1855, 0.5, 0.1855, 0.5, 0.1855, 0.5, 0.1855, 0.5, 0.001953, 0.5, 0.001953, 0.5, 0.001953, 0.5, 0.001953, 0.5, 0.001953, 0.5, 0.001953, 0.5, 0.001953, 0.5, 0.001953, 0.5, 0.001953, 0.5, 0.001953, 0.5, 0.001953, 0.5, 0.001953, 0.5, 0.1855, 0.5, 0.1855, 0.5, 0.1855, 0.5, 0.001953, 0.5, 0.001953, 0.5, 0.001953, 0.5, 0.1855, 0.5, 0.1855, 0.5, 0.1855, 0.5, 0.001953, 0.5, 0.001953, 0.5, 0.001953, 0.5, 0.001953, 0.5, 0.001953, 0.5, 0.001953, 0.5, 0.001953, 0.5, 0.001953, 0.5, 0.001953, 0.5, 0.001953, 0.5, 0.001953, 0.5, 0.001953, 0.5, 0.1855, 0.5, 0.1855, 0.5, 0.1855, 0.5, 0.001953, 0.5, 0.001953, 0.5, 0.001953, 0.5, 0.1855, 0.5, 0.1855, 0.5, 0.1855, 0.5, 0.001953, 0.5, 0.001953, 0.5, 0.001953, 0.5, 0.001953, 0.5, 0.001953, 0.5, 0.001953, 0.5, 0.001953, 0.5, 0.001953, 0.5, 0.001953, 0.5, 0.001953, 0.5, 0.001953, 0.5, 0.001953, 0.5, 0.1855, 0.5, 0.1855, 0.5, 0.1855, 0.5, 0.1855, 0.5, 0.1855, 0.5, 0.1855, 0.5, 0.1855, 0.5, 0.1855, 0.5, 0.1855, 0.5, 0.1855, 0.5, 0.1855, 0.5, 0.1855, 0.5, 0.1855, 0.5, 0.1855, 0.5, 0.1855, 0.5, 0.1855, 0.5, 0.1855, 0.5, 0.1855, 0.5, 0.1855, 0.5, 0.1855, 0.5, 0.1855, 0.5, 0.1855, 0.5, 0.1855, 0.5, 0.1855, 0.5, 0.001953, 0.5, 0.001953, 0.5, 0.001953, 0.5, 0.1855, 0.5, 0.1855, 0.5, 0.1855, 0.5, 0.001953, 0.5, 0.001953, 0.5, 0.001953, 0.5, 0.1855, 0.5, 0.1855, 0.5, 0.1855, 0.5, 0.001953, 0.5, 0.001953, 0.5, 0.001953, 0.5, 0.001953, 0.5, 0.001953, 0.5, 0.001953, 0.5, 0.001953, 0.5, 0.001953, 0.5, 0.001953, 0.5, 0.001953, 0.5, 0.001953, 0.5, 0.001953, 0.5, 0.001953, 0.5, 0.001953, 0.5, 0.001953, 0.5, 0.1855, 0.5, 0.1855, 0.5, 0.1855, 0.5, 0.001953, 0.5, 0.001953, 0.5, 0.001953, 0.5, 0.1855, 0.5, 0.1855, 0.5, 0.1855, 0.5, 0.001953, 0.5, 0.001953, 0.5, 0.001953, 0.5, 0.001953, 0.5, 0.001953, 0.5, 0.001953, 0.5, 0.001953, 0.5, 0.001953, 0.5, 0.001953, 0.5, 0.001953, 0.5, 0.001953, 0.5, 0.001953, 0.5, 0.1855, 0.5, 0.1855, 0.5, 0.1855, 0.5, 0.001953, 0.5, 0.001953, 0.5, 0.001953, 0.5, 0.1855, 0.5, 0.1855, 0.5, 0.1855, 0.5, 0.001953, 0.5, 0.001953, 0.5, 0.001953, 0.5, 0.001953, 0.5, 0.001953, 0.5, 0.001953, 0.5, 0.001953, 0.5, 0.001953, 0.5, 0.001953, 0.5, 0.001953, 0.5, 0.001953, 0.5, 0.001953, 0.5, 0.1855, 0.5, 0.1855, 0.5, 0.1855, 0.5, 0.001953, 0.5, 0.001953, 0.5, 0.001953, 0.5, 0.1855, 0.5, 0.1855, 0.5, 0.1855, 0.5, 0.001953, 0.5, 0.001953, 0.5, 0.001953, 0.5, 0.001953, 0.5, 0.001953, 0.5, 0.001953, 0.5, 0.001953, 0.5, 0.001953, 0.5, 0.001953, 0.5, 0.001953, 0.5, 0.001953, 0.5, 0.001953, 0.5, 0.1855, 0.5, 0.1855, 0.5, 0.1855, 0.5, 0.1855, 0.5, 0.1855, 0.5, 0.1855, 0.5, 0.1855, 0.5, 0.1855, 0.5, 0.1855, 0.5, 0.1855, 0.5, 0.1855, 0.5, 0.1855, 0.5, 0.1855, 0.5, 0.1855, 0.5, 0.1855, 0.5, 0.959, 0.5, 0.959, 0.5, 0.959, 0.5, 0.1855, 0.5, 0.1855, 0.5, 0.1855, 0.5, 0.1855, 0.5, 0.1855, 0.5, 0.1855, 0.5, 0.959, 0.5, 0.959, 0.5, 0.959, 0.5, 0.1855, 0.5, 0.1855, 0.5, 0.1855, 0.5, 0.1855, 0.5, 0.1855, 0.5, 0.1855, 0.5, 0.1855, 0.5, 0.1855, 0.5, 0.1855, 0.5, 0.1855, 0.5, 0.1855, 0.5, 0.1855, 0.5, 0.1855, 0.5, 0.1855, 0.5, 0.1855, 0.5, 0.001953, 0.5, 0.001953, 0.5, 0.001953, 0.5, 0.001953, 0.5, 0.001953, 0.5, 0.001953, 0.5, 0.1855, 0.5, 0.1855, 0.5, 0.1855, 0.5, 0.1855, 0.5, 0.1855, 0.5, 0.1855, 0.5, 0.1855, 0.5, 0.1855, 0.5, 0.1855, 0.5, 0.1855, 0.5, 0.1855, 0.5, 0.1855, 0.5, 0.001953, 0.5, 0.001953, 0.5, 0.001953, 0.5, 0.001953, 0.5, 0.001953, 0.5, 0.001953, 0.5, 0.001953, 0.5, 0.001953, 0.5, 0.001953, 0.5, 0.001953, 0.5, 0.001953, 0.5, 0.001953, 0.5, 0.1855, 0.5, 0.1855, 0.5, 0.1855, 0.5, 0.001953, 0.5, 0.001953, 0.5, 0.001953, 0.5, 0.1855, 0.5, 0.1855, 0.5, 0.1855, 0.5, 0.001953, 0.5, 0.001953, 0.5, 0.001953, 0.5, 0.001953, 0.5, 0.001953, 0.5, 0.001953, 0.5, 0.001953, 0.5, 0.001953, 0.5, 0.001953, 0.5, 0.001953, 0.5, 0.001953, 0.5, 0.001953, 0.5, 0.1855, 0.5, 0.1855, 0.5, 0.1855, 0.5, 0.001953, 0.5, 0.001953, 0.5, 0.001953, 0.5, 0.1855, 0.5, 0.1855, 0.5, 0.1855, 0.5, 0.001953, 0.5, 0.001953, 0.5, 0.001953, 0.5, 0.001953, 0.5, 0.001953, 0.5, 0.001953, 0.5, 0.001953, 0.5, 0.001953, 0.5, 0.001953, 0.5, 0.001953, 0.5, 0.001953, 0.5, 0.001953, 0.5, 0.1855, 0.5, 0.1855, 0.5, 0.1855, 0.5, 0.1855, 0.5, 0.1855, 0.5, 0.1855, 0.5, 0.1855, 0.5, 0.1855, 0.5, 0.1855, 0.5, 0.959, 0.5, 0.959, 0.5, 0.959, 0.5, 0.1855, 0.5, 0.1855, 0.5, 0.1855, 0.5, 0.1855, 0.5, 0.1855, 0.5, 0.1855, 0.5, 0.959, 0.5, 0.959, 0.5, 0.959, 0.5, 0.1855, 0.5, 0.1855, 0.5, 0.1855, 0.5, 0.1855, 0.5, 0.1855, 0.5, 0.1855, 0.5, 0.1855, 0.5, 0.1855, 0.5, 0.1855, 0.5, 0.1855, 0.5, 0.1855, 0.5, 0.1855, 0.5, 0.1855, 0.5, 0.1855, 0.5, 0.1855, 0.5, 0.001953, 0.5, 0.001953, 0.5, 0.001953, 0.5, 0.001953, 0.5, 0.001953, 0.5, 0.001953, 0.5, 0.1855, 0.5, 0.1855, 0.5, 0.1855, 0.5, 0.1855, 0.5, 0.1855, 0.5, 0.1855, 0.5, 0.001953, 0.5, 0.001953, 0.5, 0.001953, 0.5, 0.001953, 0.5, 0.001953, 0.5, 0.001953, 0.5, 0.1855, 0.5, 0.1855, 0.5, 0.1855, 0.5, 0.1855, 0.5, 0.1855, 0.5, 0.1855, 0.5, 0.1855, 0.5, 0.1855, 0.5, 0.1855, 0.5, 0.1855, 0.5, 0.1855, 0.5, 0.1855, 0.5, 0.1855, 0.5, 0.1855, 0.5, 0.1855, 0.5, 0.1855, 0.5, 0.1855, 0.5, 0.1855, 0.5, 0.1855, 0.5, 0.1855, 0.5, 0.1855, 0.5, 0.959, 0.5, 0.959, 0.5, 0.959, 0.5, 0.1855, 0.5, 0.1855, 0.5, 0.1855, 0.5, 0.1855, 0.5, 0.1855, 0.5, 0.1855, 0.5, 0.959, 0.5, 0.959, 0.5, 0.959, 0.5, 0.1855, 0.5, 0.1855, 0.5, 0.1855, 0.5, 0.001953, 0.5, 0.001953, 0.5, 0.001953, 0.5, 0.001953, 0.5, 0.001953, 0.5, 0.001953, 0.5, 0.1855, 0.5, 0.1855, 0.5, 0.1855, 0.5, 0.1855, 0.5, 0.1855, 0.5, 0.1855, 0.5, 0.1855, 0.5, 0.1855, 0.5, 0.1855, 0.5, 0.1855, 0.5, 0.1855, 0.5, 0.1855, 0.5, 0.001953, 0.5, 0.001953, 0.5, 0.001953, 0.5, 0.001953, 0.5, 0.001953, 0.5, 0.001953, 0.5, 0.1855, 0.5, 0.1855, 0.5, 0.1855, 0.5, 0.1855, 0.5, 0.1855, 0.5, 0.1855, 0.5, 0.1855, 0.5, 0.1855, 0.5, 0.1855, 0.5, 0.1855, 0.5, 0.1855, 0.5, 0.1855, 0.5, 0.001953, 0.5, 0.001953, 0.5, 0.001953, 0.5, 0.001953, 0.5, 0.001953, 0.5, 0.001953, 0.5, 0.001953, 0.5, 0.001953, 0.5, 0.001953, 0.5, 0.001953, 0.5, 0.001953, 0.5, 0.001953, 0.5, 0.001953, 0.5, 0.001953, 0.5, 0.001953, 0.5, 0.001953, 0.5, 0.001953, 0.5, 0.001953, 0.5, 0.001953, 0.5, 0.001953, 0.5, 0.001953, 0.5, 0.001953, 0.5, 0.001953, 0.5, 0.001953, 0.5, 0.001953, 0.5, 0.001953, 0.5, 0.001953, 0.5, 0.001953, 0.5, 0.001953, 0.5, 0.001953, 0.5, 0.001953, 0.5, 0.001953, 0.5, 0.001953, 0.5, 0.001953, 0.5, 0.001953, 0.5, 0.001953, 0.5, 0.001953, 0.5, 0.001953, 0.5, 0.001953, 0.5, 0.001953, 0.5, 0.001953, 0.5, 0.001953, 0.5, 0.001953, 0.5, 0.001953, 0.5, 0.001953, 0.5, 0.001953, 0.5, 0.001953, 0.5, 0.001953, 0.5, 0.001953, 0.5, 0.001953, 0.5, 0.001953, 0.5, 0.001953, 0.5, 0.001953, 0.5, 0.001953, 0.5, 0.1855, 0.5, 0.1855, 0.5, 0.1855, 0.5, 0.1855, 0.5, 0.1855, 0.5, 0.1855, 0.5, 0.1855, 0.5, 0.1855, 0.5, 0.1855, 0.5, 0.1855, 0.5, 0.1855, 0.5, 0.1855, 0.5, 0.001953, 0.5, 0.001953, 0.5, 0.001953, 0.5, 0.001953, 0.5, 0.001953, 0.5, 0.001953, 0.5, 0.001953, 0.5, 0.001953, 0.5, 0.001953, 0.5, 0.001953, 0.5, 0.001953, 0.5, 0.001953, 0.5, 0.1855, 0.5, 0.1855, 0.5, 0.1855, 0.5, 0.1855, 0.5, 0.1855, 0.5, 0.1855, 0.5, 0.1855, 0.5, 0.1855, 0.5, 0.1855, 0.5, 0.1855, 0.5, 0.1855, 0.5, 0.1855, 0.5, 0.001953, 0.5, 0.001953, 0.5, 0.001953, 0.5, 0.001953, 0.5, 0.001953, 0.5, 0.001953, 0.5, 0.001953, 0.5, 0.001953, 0.5, 0.001953, 0.5, 0.001953, 0.5, 0.001953, 0.5, 0.001953, 0.5, 0.001953, 0.5, 0.001953, 0.5, 0.001953, 0.5, 0.001953, 0.5, 0.001953, 0.5, 0.001953, 0.5, 0.001953, 0.5, 0.001953, 0.5, 0.001953, 0.5, 0.001953, 0.5, 0.001953, 0.5, 0.001953, 0.5, 0.001953, 0.5, 0.001953, 0.5, 0.001953, 0.5, 0.001953, 0.5, 0.001953, 0.5, 0.001953, 0.5, 0.001953, 0.5, 0.001953, 0.5, 0.001953, 0.5, 0.001953, 0.5, 0.001953, 0.5, 0.001953, 0.5, 0.001953, 0.5, 0.001953, 0.5, 0.001953, 0.5, 0.001953, 0.5, 0.001953, 0.5, 0.001953, 0.5, 0.001953, 0.5, 0.001953, 0.5, 0.001953, 0.5, 0.001953, 0.5, 0.001953, 0.5, 0.001953, 0.5, 0.1855, 0.5, 0.1855, 0.5, 0.1855, 0.5, 0.1855, 0.5, 0.1855, 0.5, 0.1855, 0.5, 0.1855, 0.5, 0.1855, 0.5, 0.1855, 0.5, 0.1855, 0.5, 0.1855, 0.5, 0.1855, 0.5, 0.001953, 0.5, 0.001953, 0.5, 0.001953, 0.5, 0.001953, 0.5, 0.001953, 0.5, 0.001953, 0.5, 0.1855, 0.5, 0.1855, 0.5, 0.1855, 0.5, 0.1855, 0.5, 0.1855, 0.5, 0.1855, 0.5, 0.1855, 0.5, 0.1855, 0.5, 0.1855, 0.5, 0.1855, 0.5, 0.1855, 0.5, 0.1855, 0.5, 0.1855, 0.5, 0.1855, 0.5, 0.1855, 0.5, 0.1855, 0.5, 0.1855, 0.5, 0.1855, 0.5, 0.1855, 0.5, 0.1855, 0.5, 0.1855, 0.5, 0.1855, 0.5, 0.1855, 0.5, 0.1855, 0.5, 0.1855, 0.5, 0.1855, 0.5, 0.1855, 0.5, 0.1855, 0.5, 0.1855, 0.5, 0.1855, 0.5, 0.1855, 0.5, 0.1855, 0.5, 0.1855, 0.5, 0.1855, 0.5, 0.1855, 0.5, 0.1855, 0.5, 0.001953, 0.5, 0.001953, 0.5, 0.001953, 0.5, 0.001953, 0.5, 0.001953, 0.5, 0.001953, 0.5, 0.1855, 0.5, 0.1855, 0.5, 0.1855, 0.5, 0.1855, 0.5, 0.1855, 0.5, 0.1855, 0.5, 0.1855, 0.5, 0.1855, 0.5, 0.1855, 0.5, 0.1855, 0.5, 0.1855, 0.5, 0.1855, 0.5, 0.001953, 0.5, 0.001953, 0.5, 0.001953, 0.5, 0.001953, 0.5, 0.001953, 0.5, 0.001953, 0.5, 0.001953, 0.5, 0.001953, 0.5, 0.001953, 0.5, 0.001953, 0.5, 0.001953, 0.5, 0.001953, 0.5, 0.001953, 0.5, 0.001953, 0.5, 0.001953, 0.5, 0.001953, 0.5, 0.001953, 0.5, 0.001953, 0.5, 0.001953, 0.5, 0.001953, 0.5, 0.001953, 0.5, 0.001953, 0.5, 0.001953, 0.5, 0.001953, 0.5, 0.001953, 0.5, 0.001953, 0.5, 0.001953, 0.5, 0.001953, 0.5, 0.001953, 0.5, 0.001953, 0.5, 0.001953, 0.5, 0.001953, 0.5, 0.001953, 0.5, 0.001953, 0.5, 0.001953, 0.5, 0.001953, 0.5, 0.001953, 0.5, 0.001953, 0.5, 0.001953, 0.5, 0.001953, 0.5, 0.001953, 0.5, 0.001953, 0.5, 0.001953, 0.5, 0.001953, 0.5, 0.001953, 0.5, 0.001953, 0.5, 0.001953, 0.5, 0.001953, 0.5, 0.001953, 0.5, 0.001953, 0.5, 0.001953, 0.5, 0.001953, 0.5, 0.001953, 0.5, 0.001953, 0.5, 0.1855, 0.5, 0.1855, 0.5, 0.1855, 0.5, 0.1855, 0.5, 0.1855, 0.5, 0.1855, 0.5, 0.1855, 0.5, 0.1855, 0.5, 0.1855, 0.5, 0.1855, 0.5, 0.1855, 0.5, 0.1855, 0.5, 0.001953, 0.5, 0.001953, 0.5, 0.001953, 0.5, 0.001953, 0.5, 0.001953, 0.5, 0.001953, 0.5, 0.1855, 0.5, 0.1855, 0.5, 0.1855, 0.5, 0.1855, 0.5, 0.1855, 0.5, 0.1855, 0.5, 0.1855, 0.5, 0.1855, 0.5, 0.1855, 0.5, 0.1855, 0.5, 0.1855, 0.5, 0.1855, 0.5, 0.001953, 0.5, 0.001953, 0.5, 0.001953, 0.5, 0.001953, 0.5, 0.001953, 0.5, 0.001953, 0.5, 0.1855, 0.5, 0.1855, 0.5, 0.1855, 0.5, 0.959, 0.5, 0.959, 0.5, 0.959, 0.5, 0.1855, 0.5, 0.1855, 0.5, 0.1855, 0.5, 0.1855, 0.5, 0.1855, 0.5, 0.1855, 0.5, 0.959, 0.5, 0.959, 0.5, 0.959, 0.5, 0.1855, 0.5, 0.1855, 0.5, 0.1855, 0.5, 0.1855, 0.5, 0.1855, 0.5, 0.1855, 0.5, 0.1855, 0.5, 0.1855, 0.5, 0.1855, 0.5, 0.1855, 0.5, 0.1855, 0.5, 0.1855, 0.5, 0.1855, 0.5, 0.1855, 0.5, 0.1855, 0.5, 0.001953, 0.5, 0.001953, 0.5, 0.001953, 0.5, 0.001953, 0.5, 0.001953, 0.5, 0.001953, 0.5, 0.1855, 0.5, 0.1855, 0.5, 0.1855, 0.5, 0.1855, 0.5, 0.1855, 0.5, 0.1855, 0.5, 0.1855, 0.5, 0.1855, 0.5, 0.1855, 0.5, 0.1855, 0.5, 0.1855, 0.5, 0.1855, 0.5, 0.001953, 0.5, 0.001953, 0.5, 0.001953, 0.5, 0.001953, 0.5, 0.001953, 0.5, 0.001953, 0.5, 0.001953, 0.5, 0.001953, 0.5, 0.001953, 0.5, 0.001953, 0.5, 0.001953, 0.5, 0.001953, 0.5, 0.001953, 0.5, 0.001953, 0.5, 0.001953, 0.5, 0.001953, 0.5, 0.001953, 0.5, 0.001953, 0.5, 0.001953, 0.5, 0.001953, 0.5, 0.001953, 0.5, 0.001953, 0.5, 0.001953, 0.5, 0.001953, 0.5, 0.001953, 0.5, 0.001953, 0.5, 0.001953, 0.5, 0.001953, 0.5, 0.001953, 0.5, 0.001953, 0.5, 0.001953, 0.5, 0.001953, 0.5, 0.001953, 0.5, 0.001953, 0.5, 0.001953, 0.5, 0.001953, 0.5, 0.001953, 0.5, 0.001953, 0.5, 0.001953, 0.5, 0.001953, 0.5, 0.001953, 0.5, 0.001953, 0.5, 0.001953, 0.5, 0.001953, 0.5, 0.001953, 0.5, 0.001953, 0.5, 0.001953, 0.5, 0.001953, 0.5, 0.1855, 0.5, 0.1855, 0.5, 0.1855, 0.5, 0.1855, 0.5, 0.1855, 0.5, 0.1855, 0.5, 0.1855, 0.5, 0.1855, 0.5, 0.1855, 0.5, 0.1855, 0.5, 0.1855, 0.5, 0.1855, 0.5, 0.001953, 0.5, 0.001953, 0.5, 0.001953, 0.5, 0.001953, 0.5, 0.001953, 0.5, 0.001953, 0.5, 0.1855, 0.5, 0.1855, 0.5, 0.1855, 0.5, 0.1855, 0.5, 0.1855, 0.5, 0.1855, 0.5, 0.1855, 0.5, 0.1855, 0.5, 0.1855, 0.5, 0.1855, 0.5, 0.1855, 0.5, 0.1855, 0.5, 0.1855, 0.5, 0.1855, 0.5, 0.1855, 0.5, 0.959, 0.5, 0.959, 0.5, 0.959, 0.5, 0.1855, 0.5, 0.1855, 0.5, 0.1855, 0.5, 0.1855, 0.5, 0.1855, 0.5, 0.1855, 0.5, 0.959, 0.5, 0.959, 0.5, 0.959, 0.5, 0.1855, 0.5, 0.1855, 0.5, 0.1855, 0.5, 0.1855, 0.5, 0.1855, 0.5, 0.1855, 0.5, 0.1855, 0.5, 0.1855, 0.5, 0.1855, 0.5, 0.1855, 0.5, 0.1855, 0.5, 0.1855, 0.5, 0.1855, 0.5, 0.1855, 0.5, 0.1855, 0.5, 0.001953, 0.5, 0.001953, 0.5, 0.001953, 0.5, 0.001953, 0.5, 0.001953, 0.5, 0.001953, 0.5, 0.001953, 0.5, 0.001953, 0.5, 0.001953, 0.5, 0.001953, 0.5, 0.001953, 0.5, 0.001953, 0.5, 0.1855, 0.5, 0.1855, 0.5, 0.1855, 0.5, 0.1855, 0.5, 0.1855, 0.5, 0.1855, 0.5, 0.1855, 0.5, 0.1855, 0.5, 0.1855, 0.5, 0.1855, 0.5, 0.1855, 0.5, 0.1855, 0.5, 0.1855, 0.5, 0.1855, 0.5, 0.1855, 0.5, 0.1855, 0.5, 0.1855, 0.5, 0.1855, 0.5, 0.001953, 0.5, 0.001953, 0.5, 0.001953, 0.5, 0.001953, 0.5, 0.001953, 0.5, 0.001953, 0.5, 0.1855, 0.5, 0.1855, 0.5, 0.1855, 0.5, 0.1855, 0.5, 0.1855, 0.5, 0.1855, 0.5, 0.1855, 0.5, 0.1855, 0.5, 0.1855, 0.5, 0.1855, 0.5, 0.1855, 0.5, 0.1855, 0.5, 0.001953, 0.5, 0.001953, 0.5, 0.001953, 0.5, 0.001953, 0.5, 0.001953, 0.5, 0.001953, 0.5, 0.1855, 0.5, 0.1855, 0.5, 0.1855, 0.5, 0.1855, 0.5, 0.1855, 0.5, 0.1855, 0.5, 0.1855, 0.5, 0.1855, 0.5, 0.1855, 0.5, 0.1855, 0.5, 0.1855, 0.5, 0.1855, 0.5, 0.1855, 0.5, 0.1855, 0.5, 0.1855, 0.5, 0.1855, 0.5, 0.1855, 0.5, 0.1855, 0.5, 0.001953, 0.5, 0.001953, 0.5, 0.001953, 0.5, 0.001953, 0.5, 0.001953, 0.5, 0.001953, 0.5, 0.1855, 0.5, 0.1855, 0.5, 0.1855, 0.5, 0.1855, 0.5, 0.1855, 0.5, 0.1855, 0.5, 0.1855, 0.5, 0.1855, 0.5, 0.1855, 0.5, 0.1855, 0.5, 0.1855, 0.5, 0.1855, 0.5, 0.001953, 0.5, 0.001953, 0.5, 0.001953, 0.5, 0.001953, 0.5, 0.001953, 0.5, 0.001953, 0.5, 0.1855, 0.5, 0.1855, 0.5, 0.1855, 0.5, 0.1855, 0.5, 0.1855, 0.5, 0.1855, 0.5, 0.1855, 0.5, 0.1855, 0.5, 0.1855, 0.5, 0.1855, 0.5, 0.1855, 0.5, 0.1855, 0.5, 0.1855, 0.5, 0.1855, 0.5, 0.1855, 0.5, 0.1855, 0.5, 0.1855, 0.5, 0.1855, 0.5, 0.001953, 0.5, 0.001953, 0.5, 0.001953, 0.5, 0.001953, 0.5, 0.001953, 0.5, 0.001953, 0.5, 0.1855, 0.5, 0.1855, 0.5, 0.1855, 0.5, 0.1855, 0.5, 0.1855, 0.5, 0.1855, 0.5, 0.1855, 0.5, 0.1855, 0.5, 0.1855, 0.5, 0.1855, 0.5, 0.1855, 0.5, 0.1855, 0.5, 0.1855, 0.5, 0.1855, 0.5, 0.1855, 0.5, 0.1855, 0.5, 0.1855, 0.5, 0.1855, 0.5, 0.1855, 0.5, 0.1855, 0.5, 0.1855, 0.5, 0.1855, 0.5, 0.1855, 0.5, 0.1855, 0.5, 0.001953, 0.5, 0.001953, 0.5, 0.001953, 0.5, 0.001953, 0.5, 0.001953, 0.5, 0.001953, 0.5, 0.1855, 0.5, 0.1855, 0.5, 0.1855, 0.5, 0.1855, 0.5, 0.1855, 0.5, 0.1855, 0.5, 0.1855, 0.5, 0.1855, 0.5, 0.1855, 0.5, 0.1855, 0.5, 0.1855, 0.5, 0.1855, 0.5, 0.1855, 0.5, 0.1855, 0.5, 0.1855, 0.5, 0.1855, 0.5, 0.1855, 0.5, 0.1855, 0.5, 0.001953, 0.5, 0.001953, 0.5, 0.001953, 0.5, 0.001953, 0.5, 0.001953, 0.5, 0.001953, 0.5, 0.1855, 0.5, 0.1855, 0.5, 0.1855, 0.5, 0.1855, 0.5, 0.1855, 0.5, 0.1855, 0.5, 0.1855, 0.5, 0.1855, 0.5, 0.1855, 0.5, 0.1855, 0.5, 0.1855, 0.5, 0.1855, 0.5, 0.1855, 0.5, 0.1855, 0.5, 0.1855, 0.5, 0.1855, 0.5, 0.1855, 0.5, 0.1855, 0.5, 0.001953, 0.5, 0.001953, 0.5, 0.001953, 0.5, 0.001953, 0.5, 0.001953, 0.5, 0.001953, 0.5, 0.1855, 0.5, 0.1855, 0.5, 0.1855, 0.5, 0.1855, 0.5, 0.1855, 0.5, 0.1855, 0.5, 0.1855, 0.5, 0.1855, 0.5, 0.1855, 0.5, 0.1855, 0.5, 0.1855, 0.5, 0.1855, 0.5, 0.001953, 0.5, 0.001953, 0.5, 0.001953, 0.5, 0.001953, 0.5, 0.001953, 0.5, 0.001953, 0.5, 0.1855, 0.5, 0.1855, 0.5, 0.1855, 0.5, 0.1855, 0.5, 0.1855, 0.5, 0.1855, 0.5, 0.1855, 0.5, 0.1855, 0.5, 0.1855, 0.5, 0.1855, 0.5, 0.1855, 0.5, 0.1855, 0.5, 0.001953, 0.5, 0.001953, 0.5, 0.001953, 0.5, 0.001953, 0.5, 0.001953, 0.5, 0.001953, 0.5, 0.1855, 0.5, 0.1855, 0.5, 0.1855, 0.5, 0.1855, 0.5, 0.1855, 0.5, 0.1855, 0.5, 0.1855, 0.5, 0.1855, 0.5, 0.1855, 0.5, 0.1855, 0.5, 0.1855, 0.5, 0.1855, 0.5, 0.1855, 0.5, 0.1855, 0.5, 0.1855, 0.5, 0.1855, 0.5, 0.1855, 0.5, 0.1855, 0.5, 0.001953, 0.5, 0.001953, 0.5, 0.001953, 0.5, 0.001953, 0.5, 0.001953, 0.5, 0.001953, 0.5, 0.1855, 0.5, 0.1855, 0.5, 0.1855, 0.5, 0.1855, 0.5, 0.1855, 0.5, 0.1855, 0.5, 0.1855, 0.5, 0.1855, 0.5, 0.1855, 0.5, 0.1855, 0.5, 0.1855, 0.5, 0.1855, 0.5, 0.1855, 0.5, 0.1855, 0.5, 0.1855, 0.5, 0.1855, 0.5, 0.1855, 0.5, 0.1855, 0.5, 0.001953, 0.5, 0.001953, 0.5, 0.001953, 0.5, 0.001953, 0.5, 0.001953, 0.5, 0.001953, 0.5, 0.1855, 0.5, 0.1855, 0.5, 0.1855, 0.5, 0.1855, 0.5, 0.1855, 0.5, 0.1855, 0.5, 0.1855, 0.5, 0.1855, 0.5, 0.1855, 0.5, 0.1855, 0.5, 0.1855, 0.5, 0.1855, 0.5, 0.1855, 0.5, 0.1855, 0.5, 0.1855, 0.5, 0.1855, 0.5, 0.1855, 0.5, 0.1855, 0.5, 0.001953, 0.5, 0.001953, 0.5, 0.001953, 0.5, 0.001953, 0.5, 0.001953, 0.5, 0.001953, 0.5, 0.1855, 0.5, 0.1855, 0.5, 0.1855, 0.5, 0.1855, 0.5, 0.1855, 0.5, 0.1855, 0.5, 0.1855, 0.5, 0.1855, 0.5, 0.1855, 0.5, 0.1855, 0.5, 0.1855, 0.5, 0.1855, 0.5, 0.1855, 0.5, 0.1855, 0.5, 0.1855, 0.5, 0.1855, 0.5, 0.1855, 0.5, 0.1855, 0.5, 0.001953, 0.5, 0.001953, 0.5, 0.001953, 0.5, 0.001953, 0.5, 0.001953, 0.5, 0.001953, 0.5, 0.1855, 0.5, 0.1855, 0.5, 0.1855, 0.5, 0.1855, 0.5, 0.1855, 0.5, 0.1855, 0.5, 0.001953, 0.5, 0.001953, 0.5, 0.001953, 0.5, 0.001953, 0.5, 0.001953, 0.5, 0.001953, 0.5, 0.1855, 0.5, 0.1855, 0.5, 0.1855, 0.5, 0.1855, 0.5, 0.1855, 0.5, 0.1855, 0.5, 0.1855, 0.5, 0.1855, 0.5, 0.1855, 0.5, 0.1855, 0.5, 0.1855, 0.5, 0.1855, 0.5, 0.001953, 0.5, 0.001953, 0.5, 0.001953, 0.5, 0.001953, 0.5, 0.001953, 0.5, 0.001953, 0.5])
me_flores_amarillas.materials.append(mat_palette)
me_flores_amarillas.use_remesh_preserve_volume = False
me_flores_amarillas.use_remesh_preserve_attributes = False
me_flores_amarillas.use_mirror_vertex_groups = False
me_flores_amarillas.update()
me_flores_amarillas.normals_split_custom_set([tuple(v) for v in zip(*[iter([-1.0, 0.0, 0.0, -1.0, 0.0, 0.0, -1.0, 0.0, 0.0, -1.0, 0.0, 0.0, -1.0, 0.0, 0.0, -1.0, 0.0, 0.0, -1.0, 0.0, 0.0, -1.0, 0.0, 0.0, -1.0, 0.0, 0.0, -1.0, 0.0, 0.0, -1.0, 0.0, 0.0, -1.0, 0.0, 0.0, -1.0, 0.0, 0.0, -1.0, 0.0, 0.0, -1.0, 0.0, 0.0, -1.0, 0.0, 0.0, -1.0, 0.0, 0.0, -1.0, 0.0, 0.0, -1.0, 0.0, 0.0, -1.0, 0.0, 0.0, -1.0, 0.0, 0.0, -1.0, 0.0, 0.0, -1.0, 0.0, 0.0, -1.0, 0.0, 0.0, -1.0, 0.0, 0.0, -1.0, 0.0, 0.0, -1.0, 0.0, 0.0, -1.0, 0.0, 0.0, -1.0, 0.0, 0.0, -1.0, 0.0, 0.0, -1.0, 0.0, 0.0, -1.0, 0.0, 0.0, -1.0, 0.0, 0.0, -1.0, 0.0, 0.0, -1.0, 0.0, 0.0, -1.0, 0.0, 0.0, -1.0, 0.0, 0.0, -1.0, 0.0, 0.0, -1.0, 0.0, 0.0, -1.0, 0.0, 0.0, -1.0, 0.0, 0.0, -1.0, 0.0, 0.0, -1.0, 0.0, 0.0, -1.0, 0.0, 0.0, -1.0, 0.0, 0.0, -1.0, 0.0, 0.0, -1.0, 0.0, 0.0, -1.0, 0.0, 0.0, -1.0, 0.0, 0.0, -1.0, 0.0, 0.0, -1.0, 0.0, 0.0, -1.0, 0.0, 0.0, -1.0, 0.0, 0.0, -1.0, 0.0, 0.0, -1.0, 0.0, 0.0, -1.0, 0.0, 0.0, -1.0, 0.0, 0.0, -1.0, 0.0, 0.0, -1.0, 0.0, 0.0, -1.0, 0.0, 0.0, -1.0, 0.0, 0.0, -1.0, 0.0, 0.0, -1.0, 0.0, 0.0, -1.0, 0.0, 0.0, -1.0, 0.0, 0.0, -1.0, 0.0, 0.0, -1.0, 0.0, 0.0, -1.0, 0.0, 0.0, -1.0, 0.0, 0.0, -1.0, 0.0, 0.0, -1.0, 0.0, 0.0, -1.0, 0.0, 0.0, -1.0, 0.0, 0.0, -1.0, 0.0, 0.0, -1.0, 0.0, 0.0, -1.0, 0.0, 0.0, -1.0, 0.0, 0.0, -1.0, 0.0, 0.0, -1.0, 0.0, 0.0, -1.0, 0.0, 0.0, -1.0, 0.0, 0.0, -1.0, 0.0, 0.0, -1.0, 0.0, 0.0, -1.0, 0.0, 0.0, -1.0, 0.0, 0.0, -1.0, 0.0, 0.0, -1.0, 0.0, 0.0, -1.0, 0.0, 0.0, -1.0, 0.0, 0.0, -1.0, 0.0, 0.0, -1.0, 0.0, 0.0, -1.0, 0.0, 0.0, -1.0, 0.0, 0.0, -1.0, 0.0, 0.0, -1.0, 0.0, 0.0, -1.0, 0.0, 0.0, -1.0, 0.0, 0.0, -1.0, 0.0, 0.0, -1.0, 0.0, 0.0, -1.0, 0.0, 0.0, -1.0, 0.0, 0.0, -1.0, 0.0, 0.0, -1.0, 0.0, 0.0, -1.0, 0.0, 0.0, -1.0, 0.0, 0.0, -1.0, 0.0, 0.0, -1.0, 0.0, 0.0, -1.0, 0.0, 0.0, -1.0, 0.0, 0.0, -1.0, 0.0, 0.0, -1.0, 0.0, 0.0, -1.0, 0.0, 0.0, -1.0, 0.0, 0.0, -1.0, 0.0, 0.0, -1.0, 0.0, 0.0, -1.0, 0.0, 0.0, -1.0, 0.0, 0.0, -1.0, 0.0, 0.0, -1.0, 0.0, 0.0, -1.0, 0.0, 0.0, -1.0, 0.0, 0.0, -1.0, 0.0, 0.0, -1.0, 0.0, 0.0, -1.0, 0.0, 0.0, -1.0, 0.0, 0.0, -1.0, 0.0, 0.0, -1.0, 0.0, 0.0, -1.0, 0.0, 0.0, -1.0, 0.0, 0.0, -1.0, 0.0, 0.0, -1.0, 0.0, 0.0, -1.0, 0.0, 0.0, -1.0, 0.0, 0.0, -1.0, 0.0, 0.0, -1.0, 0.0, 0.0, -1.0, 0.0, 0.0, -1.0, 0.0, 0.0, -1.0, 0.0, 0.0, -1.0, 0.0, 0.0, -1.0, 0.0, 0.0, -1.0, 0.0, 0.0, -1.0, 0.0, 0.0, -1.0, 0.0, 0.0, -1.0, 0.0, 0.0, -1.0, 0.0, 0.0, -1.0, 0.0, 0.0, -1.0, 0.0, 0.0, -1.0, 0.0, 0.0, -1.0, 0.0, 0.0, -1.0, 0.0, 0.0, -1.0, 0.0, 0.0, -1.0, 0.0, 0.0, -1.0, 0.0, 0.0, -1.0, 0.0, 0.0, -1.0, 0.0, 0.0, -1.0, 0.0, 0.0, -1.0, 0.0, 0.0, -1.0, 0.0, 0.0, -1.0, 0.0, 0.0, -1.0, 0.0, 0.0, -1.0, 0.0, 0.0, -1.0, 0.0, 0.0, -1.0, 0.0, 0.0, -1.0, 0.0, 0.0, -1.0, 0.0, 0.0, -1.0, 0.0, 0.0, -1.0, 0.0, 0.0, -1.0, 0.0, 0.0, -1.0, 0.0, 0.0, -1.0, 0.0, 0.0, -1.0, 0.0, 0.0, -1.0, 0.0, 0.0, -1.0, 0.0, 0.0, -1.0, 0.0, 0.0, -1.0, 0.0, 0.0, -1.0, 0.0, 0.0, -1.0, 0.0, 0.0, -1.0, 0.0, 0.0, -1.0, 0.0, 0.0, -1.0, 0.0, 0.0, -1.0, 0.0, 0.0, -1.0, 0.0, 0.0, -1.0, 0.0, 0.0, -1.0, 0.0, 0.0, -1.0, 0.0, 0.0, -1.0, 0.0, 0.0, -1.0, 0.0, 0.0, -1.0, 0.0, 0.0, -1.0, 0.0, 0.0, -1.0, 0.0, 0.0, -1.0, 0.0, 0.0, -1.0, 0.0, 0.0, -1.0, 0.0, 0.0, -1.0, 0.0, 0.0, -1.0, 0.0, 0.0, -1.0, 0.0, 0.0, -1.0, 0.0, 0.0, -1.0, 0.0, 0.0, -1.0, 0.0, 0.0, -1.0, 0.0, 0.0, -1.0, 0.0, 0.0, -1.0, 0.0, 0.0, -1.0, 0.0, 0.0, -1.0, 0.0, 0.0, -1.0, 0.0, 0.0, -1.0, 0.0, 0.0, -1.0, 0.0, 0.0, -1.0, 0.0, 0.0, -1.0, 0.0, 0.0, -1.0, 0.0, 0.0, -1.0, 0.0, 0.0, -1.0, 0.0, 0.0, -1.0, 0.0, 0.0, -1.0, 0.0, 0.0, -1.0, 0.0, 0.0, -1.0, 0.0, 0.0, -1.0, 0.0, 0.0, -1.0, 0.0, 0.0, -1.0, 0.0, 0.0, -1.0, 0.0, 0.0, -1.0, 0.0, 0.0, -1.0, 0.0, 0.0, -1.0, 0.0, 0.0, -1.0, 0.0, 0.0, -1.0, 0.0, 0.0, -1.0, 0.0, 0.0, -1.0, 0.0, 0.0, -1.0, 0.0, 0.0, -1.0, 0.0, 0.0, -1.0, 0.0, 0.0, -1.0, 0.0, 0.0, -1.0, 0.0, 0.0, -1.0, 0.0, 0.0, -1.0, 0.0, 0.0, -1.0, 0.0, 0.0, -1.0, 0.0, 0.0, -1.0, 0.0, 0.0, -1.0, 0.0, 0.0, -1.0, 0.0, 0.0, -1.0, 0.0, 0.0, -1.0, 0.0, 0.0, -1.0, 0.0, 0.0, -1.0, 0.0, 0.0, -1.0, 0.0, 0.0, -1.0, 0.0, 0.0, -1.0, 0.0, 0.0, -1.0, 0.0, 0.0, -1.0, 0.0, 0.0, -1.0, 0.0, 0.0, -1.0, 0.0, 0.0, -1.0, 0.0, 0.0, -1.0, 0.0, 0.0, -1.0, 0.0, 0.0, -1.0, 0.0, 0.0, -1.0, 0.0, 0.0, -1.0, 0.0, 0.0, -1.0, 0.0, 0.0, -1.0, 0.0, 0.0, 1.0, 0.0, 0.0, 1.0, 0.0, 0.0, 1.0, 0.0, 0.0, 1.0, 0.0, 0.0, 1.0, 0.0, 0.0, 1.0, 0.0, 0.0, 1.0, 0.0, 0.0, 1.0, 0.0, 0.0, 1.0, 0.0, 0.0, 1.0, 0.0, 0.0, 1.0, 0.0, 0.0, 1.0, 0.0, 0.0, 1.0, 0.0, 0.0, 1.0, 0.0, 0.0, 1.0, 0.0, 0.0, 1.0, 0.0, 0.0, 1.0, 0.0, 0.0, 1.0, 0.0, 0.0, 1.0, 0.0, 0.0, 1.0, 0.0, 0.0, 1.0, 0.0, 0.0, 1.0, 0.0, 0.0, 1.0, 0.0, 0.0, 1.0, 0.0, 0.0, 1.0, 0.0, 0.0, 1.0, 0.0, 0.0, 1.0, 0.0, 0.0, 1.0, 0.0, 0.0, 1.0, 0.0, 0.0, 1.0, 0.0, 0.0, 1.0, 0.0, 0.0, 1.0, 0.0, 0.0, 1.0, 0.0, 0.0, 1.0, 0.0, 0.0, 1.0, 0.0, 0.0, 1.0, 0.0, 0.0, 1.0, 0.0, 0.0, 1.0, 0.0, 0.0, 1.0, 0.0, 0.0, 1.0, 0.0, 0.0, 1.0, 0.0, 0.0, 1.0, 0.0, 0.0, 1.0, 0.0, 0.0, 1.0, 0.0, 0.0, 1.0, 0.0, 0.0, 1.0, 0.0, 0.0, 1.0, 0.0, 0.0, 1.0, 0.0, 0.0, 1.0, 0.0, 0.0, 1.0, 0.0, 0.0, 1.0, 0.0, 0.0, 1.0, 0.0, 0.0, 1.0, 0.0, 0.0, 1.0, 0.0, 0.0, 1.0, 0.0, 0.0, 1.0, 0.0, 0.0, 1.0, 0.0, 0.0, 1.0, 0.0, 0.0, 1.0, 0.0, 0.0, 1.0, 0.0, 0.0, 1.0, 0.0, 0.0, 1.0, 0.0, 0.0, 1.0, 0.0, 0.0, 1.0, 0.0, 0.0, 1.0, 0.0, 0.0, 1.0, 0.0, 0.0, 1.0, 0.0, 0.0, 1.0, 0.0, 0.0, 1.0, 0.0, 0.0, 1.0, 0.0, 0.0, 1.0, 0.0, 0.0, 1.0, 0.0, 0.0, 1.0, 0.0, 0.0, 1.0, 0.0, 0.0, 1.0, 0.0, 0.0, 1.0, 0.0, 0.0, 1.0, 0.0, 0.0, 1.0, 0.0, 0.0, 1.0, 0.0, 0.0, 1.0, 0.0, 0.0, 1.0, 0.0, 0.0, 1.0, 0.0, 0.0, 1.0, 0.0, 0.0, 1.0, 0.0, 0.0, 1.0, 0.0, 0.0, 1.0, 0.0, 0.0, 1.0, 0.0, 0.0, 1.0, 0.0, 0.0, 1.0, 0.0, 0.0, 1.0, 0.0, 0.0, 1.0, 0.0, 0.0, 1.0, 0.0, 0.0, 1.0, 0.0, 0.0, 1.0, 0.0, 0.0, 1.0, 0.0, 0.0, 1.0, 0.0, 0.0, 1.0, 0.0, 0.0, 1.0, 0.0, 0.0, 1.0, 0.0, 0.0, 1.0, 0.0, 0.0, 1.0, 0.0, 0.0, 1.0, 0.0, 0.0, 1.0, 0.0, 0.0, 1.0, 0.0, 0.0, 1.0, 0.0, 0.0, 1.0, 0.0, 0.0, 1.0, 0.0, 0.0, 1.0, 0.0, 0.0, 1.0, 0.0, 0.0, 1.0, 0.0, 0.0, 1.0, 0.0, 0.0, 1.0, 0.0, 0.0, 1.0, 0.0, 0.0, 1.0, 0.0, 0.0, 1.0, 0.0, 0.0, 1.0, 0.0, 0.0, 1.0, 0.0, 0.0, 1.0, 0.0, 0.0, 1.0, 0.0, 0.0, 1.0, 0.0, 0.0, 1.0, 0.0, 0.0, 1.0, 0.0, 0.0, 1.0, 0.0, 0.0, 1.0, 0.0, 0.0, 1.0, 0.0, 0.0, 1.0, 0.0, 0.0, 1.0, 0.0, 0.0, 1.0, 0.0, 0.0, 1.0, 0.0, 0.0, 1.0, 0.0, 0.0, 1.0, 0.0, 0.0, 1.0, 0.0, 0.0, 1.0, 0.0, 0.0, 1.0, 0.0, 0.0, 1.0, 0.0, 0.0, 1.0, 0.0, 0.0, 1.0, 0.0, 0.0, 1.0, 0.0, 0.0, 1.0, 0.0, 0.0, 1.0, 0.0, 0.0, 1.0, 0.0, 0.0, 1.0, 0.0, 0.0, 1.0, 0.0, 0.0, 1.0, 0.0, 0.0, 1.0, 0.0, 0.0, 1.0, 0.0, 0.0, 1.0, 0.0, 0.0, 1.0, 0.0, 0.0, 1.0, 0.0, 0.0, 1.0, 0.0, 0.0, 1.0, 0.0, 0.0, 1.0, 0.0, 0.0, 1.0, 0.0, 0.0, 1.0, 0.0, 0.0, 1.0, 0.0, 0.0, 1.0, 0.0, 0.0, 1.0, 0.0, 0.0, 1.0, 0.0, 0.0, 1.0, 0.0, 0.0, 1.0, 0.0, 0.0, 1.0, 0.0, 0.0, 1.0, 0.0, 0.0, 1.0, 0.0, 0.0, 1.0, 0.0, 0.0, 1.0, 0.0, 0.0, 1.0, 0.0, 0.0, 1.0, 0.0, 0.0, 1.0, 0.0, 0.0, 1.0, 0.0, 0.0, 1.0, 0.0, 0.0, 1.0, 0.0, 0.0, 1.0, 0.0, 0.0, 1.0, 0.0, 0.0, 1.0, 0.0, 0.0, 1.0, 0.0, 0.0, 1.0, 0.0, 0.0, 1.0, 0.0, 0.0, 1.0, 0.0, 0.0, 1.0, 0.0, 0.0, 1.0, 0.0, 0.0, 1.0, 0.0, 0.0, 1.0, 0.0, 0.0, 1.0, 0.0, 0.0, 1.0, 0.0, 0.0, 1.0, 0.0, 0.0, 1.0, 0.0, 0.0, 1.0, 0.0, 0.0, 1.0, 0.0, 0.0, 1.0, 0.0, 0.0, 1.0, 0.0, 0.0, 1.0, 0.0, 0.0, 1.0, 0.0, 0.0, 1.0, 0.0, 0.0, 1.0, 0.0, 0.0, 1.0, 0.0, 0.0, 1.0, 0.0, 0.0, 1.0, 0.0, 0.0, 1.0, 0.0, 0.0, 1.0, 0.0, 0.0, 1.0, 0.0, 0.0, 1.0, 0.0, 0.0, 1.0, 0.0, 0.0, 1.0, 0.0, 0.0, 1.0, 0.0, 0.0, 1.0, 0.0, 0.0, 1.0, 0.0, 0.0, 1.0, 0.0, 0.0, 1.0, 0.0, 0.0, 1.0, 0.0, 0.0, 1.0, 0.0, 0.0, 1.0, 0.0, 0.0, 1.0, 0.0, 0.0, 1.0, 0.0, 0.0, 1.0, 0.0, 0.0, 1.0, 0.0, 0.0, 1.0, 0.0, 0.0, 1.0, 0.0, 0.0, 1.0, 0.0, 0.0, 1.0, 0.0, 0.0, 1.0, 0.0, 0.0, 1.0, 0.0, 0.0, 1.0, 0.0, 0.0, 1.0, 0.0, 0.0, 1.0, 0.0, 0.0, 1.0, 0.0, 0.0, 1.0, 0.0, 0.0, 1.0, 0.0, 0.0, 1.0, 0.0, 0.0, 1.0, 0.0, 0.0, 1.0, 0.0, 0.0, 1.0, 0.0, 0.0, 1.0, 0.0, 0.0, 1.0, 0.0, 0.0, 1.0, 0.0, 0.0, 1.0, 0.0, 0.0, 1.0, 0.0, 0.0, 1.0, 0.0, 0.0, 1.0, 0.0, 0.0, 1.0, 0.0, 0.0, 1.0, 0.0, 0.0, 1.0, 0.0, 0.0, 1.0, 0.0, 0.0, 1.0, 0.0, 0.0, 1.0, 0.0, 0.0, 1.0, 0.0, 0.0, 1.0, 0.0, 0.0, 1.0, 0.0, 0.0, 1.0, 0.0, 0.0, 1.0, 0.0, 0.0, 1.0, 0.0, 0.0, 1.0, 0.0, 0.0, 1.0, 0.0, 0.0, 1.0, 0.0, 0.0, 1.0, 0.0, 0.0, 1.0, 0.0, 0.0, 1.0, 0.0, 0.0, 1.0, 0.0, 0.0, 1.0, 0.0, 0.0, 0.0, 0.0, 1.0, 0.0, 0.0, 1.0, 0.0, 0.0, 1.0, 0.0, 0.0, 1.0, 0.0, 0.0, 1.0, 0.0, 0.0, 1.0, 0.0, 0.0, 1.0, 0.0, 0.0, 1.0, 0.0, 0.0, 1.0, 0.0, 0.0, 1.0, 0.0, 0.0, 1.0, 0.0, 0.0, 1.0, 0.0, 0.0, 1.0, 0.0, 0.0, 1.0, 0.0, 0.0, 1.0, 0.0, 0.0, 1.0, 0.0, 0.0, 1.0, 0.0, 0.0, 1.0, 0.0, 0.0, 1.0, 0.0, 0.0, 1.0, 0.0, 0.0, 1.0, 0.0, 0.0, 1.0, 0.0, 0.0, 1.0, 0.0, 0.0, 1.0, 0.0, 0.0, 1.0, 0.0, 0.0, 1.0, 0.0, 0.0, 1.0, 0.0, 0.0, 1.0, 0.0, 0.0, 1.0, 0.0, 0.0, 1.0, 0.0, 0.0, 1.0, 0.0, 0.0, 1.0, 0.0, 0.0, 1.0, 0.0, 0.0, 1.0, 0.0, 0.0, 1.0, 0.0, 0.0, 1.0, 0.0, 0.0, 1.0, 0.0, 0.0, 1.0, 0.0, 0.0, 1.0, 0.0, 0.0, 1.0, 0.0, 0.0, 1.0, 0.0, 0.0, 1.0, 0.0, 0.0, 1.0, 0.0, 0.0, 1.0, 0.0, 0.0, 1.0, 0.0, 0.0, 1.0, 0.0, 0.0, 1.0, 0.0, 0.0, 1.0, 0.0, 0.0, 1.0, 0.0, 0.0, 1.0, 0.0, 0.0, 1.0, 0.0, 0.0, 1.0, 0.0, 0.0, 1.0, 0.0, 0.0, 1.0, 0.0, 0.0, 1.0, 0.0, 0.0, 1.0, 0.0, 0.0, 1.0, 0.0, 0.0, 1.0, 0.0, 0.0, 1.0, 0.0, 0.0, 1.0, 0.0, 0.0, 1.0, 0.0, 0.0, 1.0, 0.0, 0.0, 1.0, 0.0, 0.0, 1.0, 0.0, 0.0, 1.0, 0.0, 0.0, 1.0, 2.117e-07, 0.0, 1.0, 0.0, 0.0, 1.0, 0.0, 0.0, 1.0, 2.543e-08, 0.0, 1.0, 0.0, 0.0, 1.0, 2.117e-07, 0.0, 1.0, 3.175e-07, 0.0, 1.0, 0.0, 0.0, 1.0, 0.0, 0.0, 1.0, 3.815e-08, 0.0, 1.0, 0.0, 0.0, 1.0, 3.175e-07, 0.0, 1.0, -1.145e-07, 0.0, 1.0, 0.0, 0.0, 1.0, 0.0, 0.0, 1.0, 4.577e-07, 0.0, 1.0, 0.0, 0.0, 1.0, -1.145e-07, 0.0, 1.0, 0.0, 0.0, 1.0, 0.0, 0.0, 1.0, 0.0, 0.0, 1.0, 0.0, 0.0, 1.0, 0.0, 0.0, 1.0, 0.0, 0.0, 1.0, -1.23e-07, 0.0, 1.0, -9.788e-08, 0.0, 1.0, 2.543e-08, 0.0, 1.0, -1.23e-07, 0.0, 1.0, 2.117e-07, 0.0, 1.0, 0.0, 0.0, 1.0, -1.23e-07, 0.0, 1.0, 2.543e-08, 0.0, 1.0, 2.117e-07, 0.0, 1.0, -9.31e-07, 0.0, 1.0, -9.788e-08, 0.0, 1.0, -1.23e-07, 0.0, 1.0, 0.0, 0.0, 1.0, -9.788e-08, 0.0, 1.0, -9.31e-07, 0.0, 1.0, -5.086e-08, 0.0, 1.0, -9.788e-08, 0.0, 1.0, 0.0, 0.0, 1.0, -4.234e-07, 0.0, 1.0, -9.788e-08, 0.0, 1.0, -5.086e-08, 0.0, 1.0, 0.0, 0.0, 1.0, -9.788e-08, 0.0, 1.0, -4.234e-07, 0.0, 1.0, 6.012e-08, 0.0, 1.0, 1.103e-08, 0.0, 1.0, 4.577e-07, 0.0, 1.0, 6.012e-08, 0.0, 1.0, 3.815e-08, 0.0, 1.0, 3.175e-07, 0.0, 1.0, 6.012e-08, 0.0, 1.0, 4.577e-07, 0.0, 1.0, -1.145e-07, 0.0, 1.0, 6.012e-08, 0.0, 1.0, 3.175e-07, 0.0, 1.0, 0.0, 0.0, 1.0, 6.012e-08, 0.0, 1.0, -1.145e-07, 0.0, 1.0, 3.815e-08, 0.0, 1.0, -5.086e-08, 0.0, 1.0, 1.103e-08, 0.0, 1.0, 6.012e-08, 0.0, 1.0, -4.234e-07, 0.0, 1.0, 1.103e-08, 0.0, 1.0, -5.086e-08, 0.0, 1.0, 0.0, 0.0, 1.0, 1.103e-08, 0.0, 1.0, -4.234e-07, 0.0, 1.0, 0.0, 0.0, 1.0, 0.0, 0.0, 1.0, -9.31e-07, 0.0, 1.0, 0.0, 0.0, 1.0, 0.0, 0.0, 1.0, 0.0, 0.0, 1.0, 0.0, 0.0, 1.0, -4.234e-07, 0.0, 1.0, -5.086e-08, 0.0, 1.0, 0.0, 0.0, 1.0, -4.234e-07, 0.0, 1.0, 0.0, 0.0, 1.0, 0.0, 0.0, 1.0, -4.234e-07, 0.0, 1.0, -5.086e-08, 0.0, 1.0, 0.0, 0.0, 1.0, -4.234e-07, 0.0, 1.0, 0.0, 0.0, 1.0, -1.698e-07, 0.0, 1.0, 0.0, 0.0, 1.0, 0.0, 0.0, 1.0, -1.296e-08, 0.0, 1.0, 0.0, 0.0, 1.0, -1.698e-07, 0.0, 1.0, -5.292e-08, 0.0, 1.0, 0.0, 0.0, 1.0, 0.0, 0.0, 1.0, -6.209e-08, 0.0, 1.0, 0.0, 0.0, 1.0, -5.292e-08, 0.0, 1.0, 2.241e-07, 0.0, 1.0, 0.0, 0.0, 1.0, 0.0, 0.0, 1.0, 1.902e-07, 0.0, 1.0, 0.0, 0.0, 1.0, 2.241e-07, 0.0, 1.0, -1.06e-08, 0.0, 1.0, -1.544e-08, 0.0, 1.0, -1.296e-08, 0.0, 1.0, -1.06e-08, 0.0, 1.0, -1.698e-07, 0.0, 1.0, 0.0, 0.0, 1.0, -1.06e-08, 0.0, 1.0, -1.296e-08, 0.0, 1.0, -1.698e-07, 0.0, 1.0, 0.0, 0.0, 1.0, -1.544e-08, 0.0, 1.0, -1.06e-08, 0.0, 1.0, 1.936e-08, 0.0, 1.0, -1.544e-08, 0.0, 1.0, 0.0, 0.0, 1.0, 1.975e-07, 0.0, 1.0, -1.544e-08, 0.0, 1.0, 1.936e-08, 0.0, 1.0, -2.117e-07, 0.0, 1.0, -1.544e-08, 0.0, 1.0, 1.975e-07, 0.0, 1.0, 0.0, 0.0, 1.0, -1.544e-08, 0.0, 1.0, -2.117e-07, 0.0, 1.0, -2.205e-08, 0.0, 1.0, -6.209e-08, 0.0, 1.0, -5.292e-08, 0.0, 1.0, -2.205e-08, 0.0, 1.0, 4.615e-09, 0.0, 1.0, 1.902e-07, 0.0, 1.0, -2.205e-08, 0.0, 1.0, 1.902e-07, 0.0, 1.0, 2.241e-07, 0.0, 1.0, -2.205e-08, 0.0, 1.0, 2.241e-07, 0.0, 1.0, -6.209e-08, 0.0, 1.0, -2.205e-08, 0.0, 1.0, -5.292e-08, 0.0, 1.0, 0.0, 0.0, 1.0, -1.486e-07, 0.0, 1.0, 4.615e-09, 0.0, 1.0, -2.205e-08, 0.0, 1.0, 0.0, 0.0, 1.0, 4.615e-09, 0.0, 1.0, -1.486e-07, 0.0, 1.0, 0.0, 0.0, 1.0, 4.615e-09, 0.0, 1.0, 0.0, 0.0, 1.0, 0.0, 0.0, 1.0, 1.936e-08, 0.0, 1.0, 0.0, 0.0, 1.0, 0.0, 0.0, 1.0, 1.936e-08, 0.0, 1.0, 0.0, 0.0, 1.0, 0.0, 0.0, 1.0, -2.117e-07, 0.0, 1.0, 1.975e-07, 0.0, 1.0, 0.0, 0.0, 1.0, -2.117e-07, 0.0, 1.0, 0.0, 0.0, 1.0, 0.0, 0.0, 1.0, 0.0, 0.0, 1.0, -1.486e-07, 0.0, 1.0, 0.0, 0.0, 1.0, 0.0, 0.0, 1.0, 0.0, 0.0, 1.0, 0.0, 0.0, 1.0, 0.0, 0.0, 1.0, 0.0, 0.0, 1.0, 0.0, 0.0, 1.0, 0.0, 0.0, 1.0, 0.0, 0.0, 1.0, 0.0, 0.0, 1.0, 0.0, 0.0, 1.0, 0.0, 0.0, 1.0, 0.0, 0.0, 1.0, 0.0, 0.0, 1.0, 0.0, 0.0, 1.0, 0.0, 0.0, 1.0, 0.0, 0.0, 1.0, 0.0, 0.0, 1.0, 0.0, 0.0, 1.0, 0.0, 0.0, 1.0, 0.0, 0.0, 1.0, 0.0, 0.0, 1.0, 0.0, 0.0, 1.0, 0.0, 0.0, 1.0, 0.0, 0.0, 1.0, 0.0, 0.0, 1.0, 0.0, 0.0, 1.0, 0.0, 0.0, -1.0, 0.0, 0.0, -1.0, 0.0, 0.0, -1.0, 0.0, 0.0, -1.0, 0.0, 0.0, -1.0, 0.0, 0.0, -1.0, 0.0, 0.0, -1.0, 0.0, 0.0, -1.0, 0.0, 0.0, -1.0, 0.0, 0.0, -1.0, 0.0, 0.0, -1.0, 0.0, 0.0, -1.0, 0.0, 0.0, -1.0, 0.0, 0.0, -1.0, 0.0, 0.0, -1.0, 0.0, 0.0, -1.0, 0.0, 0.0, -1.0, 0.0, 0.0, -1.0, 0.0, 0.0, -1.0, 0.0, 0.0, -1.0, 0.0, 0.0, -1.0, 0.0, 0.0, -1.0, 0.0, 0.0, -1.0, 0.0, 0.0, -1.0, 0.0, 0.0, -1.0, 0.0, 0.0, -1.0, 0.0, 0.0, -1.0, 0.0, 0.0, -1.0, 0.0, 0.0, -1.0, 0.0, 0.0, -1.0, 0.0, 0.0, -1.0, 0.0, 0.0, -1.0, 0.0, 0.0, -1.0, 0.0, 0.0, -1.0, 0.0, 0.0, -1.0, 0.0, 0.0, -1.0, 0.0, 0.0, -1.0, 3.522e-09, 0.0, -1.0, 0.0, 0.0, -1.0, 0.0, 0.0, -1.0, 0.0, 0.0, -1.0, 0.0, 0.0, -1.0, 0.0, 0.0, -1.0, 0.0, 0.0, -1.0, 0.0, 0.0, -1.0, 0.0, 0.0, -1.0, 3.522e-09, 0.0, -1.0, 1.21e-09, 0.0, -1.0, 1.21e-09, 0.0, -1.0, 3.522e-09, 0.0, -1.0, 1.393e-08, 0.0, -1.0, 1.393e-08, 0.0, -1.0, 3.522e-09, 0.0, -1.0, 1.145e-09, 0.0, -1.0, 1.145e-09, 0.0, -1.0, 3.522e-09, 0.0, -1.0, 5.821e-09, 0.0, -1.0, 5.821e-09, 0.0, -1.0, 3.522e-09, 0.0, -1.0, 0.0, 0.0, -1.0, 0.0, 0.0, -1.0, 0.0, 0.0, -1.0, 0.0, 0.0, -1.0, 0.0, 0.0, -1.0, 0.0, 0.0, -1.0, 0.0, 0.0, -1.0, 0.0, 0.0, -1.0, 0.0, 0.0, -1.0, 0.0, 0.0, -1.0, 0.0, 0.0, -1.0, 0.0, 0.0, -1.0, 0.0, 0.0, -1.0, 0.0, 0.0, -1.0, 0.0, 0.0, -1.0, 0.0, 0.0, -1.0, 0.0, 0.0, -1.0, 0.0, 0.0, -1.0, 0.0, 0.0, -1.0, 0.0, 0.0, -1.0, 0.0, 0.0, -1.0, 0.0, 0.0, -1.0, 0.0, 0.0, -1.0, 0.0, 0.0, -1.0, 0.0, 0.0, -1.0, 1.21e-09, 0.0, -1.0, 1.393e-08, 0.0, -1.0, 0.0, 0.0, -1.0, 0.0, 0.0, -1.0, 1.393e-08, 0.0, -1.0, 0.0, 0.0, -1.0, 1.145e-09, 0.0, -1.0, 5.821e-09, 0.0, -1.0, 0.0, 0.0, -1.0, 0.0, 0.0, -1.0, 5.821e-09, 0.0, -1.0, 0.0, 0.0, -1.0, 0.0, 0.0, -1.0, 0.0, 0.0, -1.0, 0.0, 0.0, -1.0, 0.0, 0.0, -1.0, 0.0, 0.0, -1.0, 0.0, 0.0, -1.0, 0.0, 0.0, -1.0, 0.0, 0.0, -1.0, 0.0, 0.0, -1.0, 0.0, 0.0, -1.0, 0.0, 0.0, -1.0, 0.0, 0.0, -1.0, 0.0, 0.0, -1.0, 0.0, 0.0, -1.0, 0.0, 0.0, -1.0, 0.0, 0.0, -1.0, 0.0, 0.0, -1.0, 0.0, 0.0, -1.0, 0.0, 0.0, -1.0, 0.0, 0.0, -1.0, 0.0, 0.0, -1.0, 0.0, 0.0, -1.0, 0.0, 0.0, -1.0, 0.0, 0.0, -1.0, 0.0, 0.0, -1.0, 0.0, 0.0, -1.0, 0.0, 0.0, -1.0, 0.0, 0.0, -1.0, 0.0, 0.0, -1.0, 0.0, 0.0, -1.0, 0.0, 0.0, -1.0, 0.0, 0.0, -1.0, 0.0, 0.0, -1.0, 0.0, 0.0, -1.0, 0.0, 0.0, -1.0, 0.0, 0.0, -1.0, 0.0, 0.0, -1.0, 0.0, 0.0, -1.0, 0.0, 0.0, -1.0, 0.0, 0.0, -1.0, 0.0, 0.0, -1.0, 0.0, 0.0, -1.0, 0.0, 0.0, -1.0, 0.0, 0.0, -1.0, 0.0, 0.0, -1.0, 0.0, 0.0, -1.0, 0.0, 0.0, -1.0, 0.0, 0.0, -1.0, 0.0, 0.0, -1.0, 0.0, 0.0, -1.0, 0.0, 0.0, -1.0, 0.0, 0.0, -1.0, 0.0, 0.0, -1.0, 0.0, 0.0, -1.0, 0.0, 0.0, -1.0, 0.0, 0.0, -1.0, -2.264e-07, 0.0, -1.0, -2.264e-07, 0.0, -1.0, 0.0, 0.0, -1.0, -1.728e-08, 0.0, -1.0, 0.0, 0.0, -1.0, 0.0, 0.0, -1.0, 0.0, 0.0, -1.0, 0.0, 0.0, -1.0, 0.0, 0.0, -1.0, 0.0, 0.0, -1.0, 0.0, 0.0, -1.0, 0.0, 0.0, -1.0, 0.0, 0.0, -1.0, 0.0, 0.0, -1.0, 0.0, 0.0, -1.0, 2.29e-07, 0.0, -1.0, -1.728e-08, 0.0, -1.0, 1.036e-09, 0.0, -1.0, 3.393e-10, 0.0, -1.0, 0.0, 0.0, -1.0, -2.264e-07, 0.0, -1.0, 3.393e-10, 0.0, -1.0, -2.264e-07, 0.0, -1.0, -1.728e-08, 0.0, -1.0, 3.393e-10, 0.0, -1.0, 3.393e-10, 0.0, -1.0, 1.036e-09, 0.0, -1.0, 1.013e-07, 0.0, -1.0, 1.013e-07, 0.0, -1.0, 1.036e-09, 0.0, -1.0, 9.874e-08, 0.0, -1.0, 9.874e-08, 0.0, -1.0, 1.036e-09, 0.0, -1.0, -1.059e-07, 0.0, -1.0, -1.059e-07, 0.0, -1.0, 1.036e-09, 0.0, -1.0, 0.0, 0.0, -1.0, 0.0, 0.0, -1.0, 1.036e-09, 0.0, -1.0, 0.0, 0.0, -1.0, 0.0, 0.0, -1.0, 0.0, 0.0, -1.0, -1.212e-08, 0.0, -1.0, 2.29e-07, 0.0, -1.0, 3.206e-08, 0.0, -1.0, -1.212e-08, 0.0, -1.0, 0.0, 0.0, -1.0, 2.29e-07, 0.0, -1.0, -1.212e-08, 0.0, -1.0, 0.0, 0.0, -1.0, 0.0, 0.0, -1.0, -1.212e-08, 0.0, -1.0, 0.0, 0.0, -1.0, 0.0, 0.0, -1.0, -1.212e-08, 0.0, -1.0, -1.212e-08, 0.0, -1.0, 3.206e-08, 0.0, -1.0, -1.115e-07, 0.0, -1.0, -1.115e-07, 0.0, -1.0, 3.206e-08, 0.0, -1.0, 0.0, 0.0, -1.0, 0.0, 0.0, -1.0, 3.206e-08, 0.0, -1.0, 0.0, 0.0, -1.0, 1.013e-07, 0.0, -1.0, 9.874e-08, 0.0, -1.0, 0.0, 0.0, -1.0, 0.0, 0.0, -1.0, 9.874e-08, 0.0, -1.0, 0.0, 0.0, -1.0, -1.059e-07, 0.0, -1.0, 0.0, 0.0, -1.0, 0.0, 0.0, -1.0, 0.0, 0.0, -1.0, 0.0, 0.0, -1.0, 0.0, 0.0, -1.0, -1.115e-07, 0.0, -1.0, 0.0, 0.0, -1.0, 0.0, 0.0, -1.0, 0.0, 0.0, -1.0, 0.0, 0.0, -1.0, 0.0, 0.0, -1.0, 0.0, 0.0, -1.0, 0.0, 0.0, -1.0, 0.0, 0.0, -1.0, 0.0, 0.0, -1.0, 0.0, 0.0, -1.0, 0.0, 0.0, -1.0, 0.0, 0.0, -1.0, 0.0, 0.0, -1.0, 0.0, 0.0, -1.0, 0.0, 0.0, -1.0, 0.0, 0.0, -1.0, 0.0, 0.0, -1.0, 0.0, 0.0, -1.0, 0.0, 0.0, -1.0, 0.0, 0.0, -1.0, 0.0, 0.0, -1.0, 0.0, 0.0, -1.0, 0.0, 0.0, -1.0, 0.0, 0.0, -1.0, 0.0, 0.0, -1.0, 0.0, 0.0, -1.0, 0.0, 0.0, -1.0, 0.0, 0.0, -1.0, 0.0, 0.0, -1.0, 0.0, 0.0, -1.0, 0.0, 0.0, -1.0, 0.0, 0.0, -1.0, 0.0, 0.0, -1.0, 0.0, 0.0, -1.0, 0.0, 0.0, -1.0, 0.0, 0.0, -1.0, 0.0, 0.0, -1.0, 0.0, 0.0, -1.0, 0.0, 0.0, -1.0, 0.0, 0.0, -1.0, 0.0, 0.0, -1.0, 0.0, 0.0, -1.0, 0.0, 0.0, -1.0, 0.0, 0.0, -1.0, 0.0, 0.0, -1.0, 0.0, 0.0, -1.0, 0.0, 0.0, -1.0, 0.0, -1.0, 0.0, 0.0, -1.0, 0.0, 0.0, -1.0, 0.0, 0.0, -1.0, 0.0, 0.0, -1.0, 0.0, 0.0, -1.0, 0.0, 0.0, -1.0, 0.0, 0.0, -1.0, 0.0, 0.0, -1.0, 0.0, 0.0, -1.0, 0.0, 0.0, -1.0, 0.0, 0.0, -1.0, 0.0, 0.0, -1.0, 0.0, 0.0, -1.0, 0.0, 0.0, -1.0, 0.0, 0.0, -1.0, 0.0, 0.0, -1.0, 0.0, 0.0, -1.0, 0.0, 0.0, -1.0, 0.0, 0.0, -1.0, 0.0, 0.0, -1.0, 0.0, 0.0, -1.0, 0.0, 0.0, -1.0, 0.0, 0.0, -1.0, 0.0, 0.0, -1.0, 0.0, 0.0, -1.0, 0.0, 0.0, -1.0, 0.0, 0.0, -1.0, 0.0, 0.0, -1.0, 0.0, 0.0, -1.0, 0.0, 0.0, -1.0, 0.0, 0.0, -1.0, 0.0, 0.0, -1.0, 0.0, 0.0, -1.0, 0.0, 0.0, -1.0, 0.0, 0.0, -1.0, 0.0, 0.0, -1.0, 0.0, 0.0, -1.0, 0.0, 0.0, -1.0, 0.0, 0.0, -1.0, 0.0, 0.0, -1.0, 0.0, 0.0, -1.0, 0.0, 0.0, -1.0, 0.0, 0.0, -1.0, 0.0, 0.0, -1.0, 0.0, 0.0, -1.0, 0.0, 0.0, -1.0, 0.0, 0.0, -1.0, 0.0, 0.0, -1.0, 0.0, 0.0, -1.0, 0.0, 0.0, -1.0, 0.0, 0.0, -1.0, 0.0, 0.0, -1.0, 0.0, 0.0, -1.0, 0.0, 0.0, -1.0, 0.0, 0.0, -1.0, 0.0, 0.0, -1.0, 0.0, 0.0, -1.0, 0.0, 0.0, -1.0, 0.0, 0.0, -1.0, 0.0, 0.0, -1.0, 0.0, 0.0, -1.0, 0.0, 0.0, -1.0, 0.0, 0.0, -1.0, 0.0, 0.0, -1.0, 0.0, 0.0, -1.0, 0.0, 0.0, -1.0, 0.0, 0.0, -1.0, 0.0, 0.0, -1.0, 0.0, 0.0, -1.0, 0.0, 0.0, -1.0, 0.0, 0.0, -1.0, 0.0, 0.0, -1.0, 0.0, 0.0, -1.0, 0.0, 0.0, -1.0, 0.0, 0.0, -1.0, 0.0, 0.0, -1.0, 0.0, 0.0, -1.0, 0.0, 0.0, -1.0, 0.0, 0.0, -1.0, 0.0, 0.0, -1.0, 0.0, 0.0, -1.0, 0.0, 0.0, -1.0, 0.0, 0.0, -1.0, 0.0, 0.0, -1.0, 0.0, 0.0, -1.0, 0.0, 0.0, -1.0, 0.0, 0.0, -1.0, 0.0, 0.0, -1.0, 0.0, 0.0, -1.0, 0.0, 0.0, -1.0, 0.0, 0.0, -1.0, 0.0, 0.0, -1.0, 0.0, 0.0, -1.0, 0.0, 0.0, -1.0, 0.0, 0.0, -1.0, 0.0, 0.0, -1.0, 0.0, 0.0, -1.0, 0.0, 0.0, -1.0, 0.0, 0.0, -1.0, 0.0, 0.0, -1.0, 0.0, 0.0, -1.0, 0.0, 0.0, -1.0, 0.0, 0.0, -1.0, 0.0, 0.0, -1.0, 0.0, 0.0, -1.0, 0.0, 0.0, -1.0, 0.0, 0.0, -1.0, 0.0, 0.0, -1.0, 0.0, 0.0, -1.0, 0.0, 0.0, -1.0, 0.0, 0.0, -1.0, 0.0, 0.0, -1.0, 0.0, 0.0, -1.0, 0.0, 0.0, -1.0, 0.0, 0.0, -1.0, 0.0, 0.0, -1.0, 0.0, 0.0, -1.0, 0.0, 0.0, -1.0, 0.0, 0.0, -1.0, 0.0, 0.0, -1.0, 0.0, 0.0, -1.0, 0.0, 0.0, -1.0, 0.0, 0.0, -1.0, 0.0, 0.0, -1.0, 0.0, 0.0, -1.0, 0.0, 0.0, -1.0, 0.0, 0.0, -1.0, 0.0, 0.0, -1.0, 0.0, 0.0, -1.0, 0.0, 0.0, -1.0, 0.0, 0.0, -1.0, 0.0, 0.0, -1.0, 0.0, 0.0, -1.0, 0.0, 0.0, -1.0, 0.0, 0.0, -1.0, 0.0, 0.0, -1.0, 0.0, 0.0, -1.0, 0.0, 0.0, -1.0, 0.0, 0.0, -1.0, 0.0, 0.0, -1.0, 0.0, 0.0, -1.0, 0.0, 0.0, -1.0, 0.0, 0.0, -1.0, 0.0, 0.0, -1.0, 0.0, 0.0, -1.0, 0.0, 0.0, -1.0, 0.0, 0.0, -1.0, 0.0, 0.0, -1.0, 0.0, 0.0, -1.0, 0.0, 0.0, -1.0, 0.0, 0.0, -1.0, 0.0, 0.0, -1.0, 0.0, 0.0, -1.0, 0.0, 0.0, -1.0, 0.0, 0.0, -1.0, 0.0, 0.0, -1.0, 0.0, 0.0, -1.0, 0.0, 0.0, -1.0, 0.0, 0.0, -1.0, 0.0, 0.0, -1.0, 0.0, 0.0, -1.0, 0.0, 0.0, -1.0, 0.0, 0.0, -1.0, 0.0, 0.0, -1.0, 0.0, 0.0, -1.0, 0.0, 0.0, -1.0, 0.0, 0.0, -1.0, 0.0, 0.0, -1.0, 0.0, 0.0, -1.0, 0.0, 0.0, -1.0, 0.0, 0.0, -1.0, 0.0, 0.0, -1.0, 0.0, 0.0, -1.0, 0.0, 0.0, -1.0, 0.0, 0.0, -1.0, 0.0, 0.0, -1.0, 0.0, 0.0, -1.0, 0.0, 0.0, -1.0, 0.0, 0.0, -1.0, 0.0, 0.0, 1.0, 0.0, 0.0, 1.0, 0.0, 0.0, 1.0, 0.0, 0.0, 1.0, 0.0, 0.0, 1.0, 0.0, 0.0, 1.0, 0.0, 0.0, 1.0, 0.0, 0.0, 1.0, 0.0, 0.0, 1.0, 0.0, 0.0, 1.0, 0.0, 0.0, 1.0, 0.0, 0.0, 1.0, 0.0, 0.0, 1.0, 0.0, 0.0, 1.0, 0.0, 0.0, 1.0, 0.0, 0.0, 1.0, 0.0, 0.0, 1.0, 0.0, 0.0, 1.0, 0.0, 0.0, 1.0, 0.0, 0.0, 1.0, 0.0, 0.0, 1.0, 0.0, 0.0, 1.0, 0.0, 0.0, 1.0, 0.0, 0.0, 1.0, 0.0, 0.0, 1.0, 0.0, 0.0, 1.0, 0.0, 0.0, 1.0, 0.0, 0.0, 1.0, 0.0, 0.0, 1.0, 0.0, 0.0, 1.0, 0.0, 0.0, 1.0, 0.0, 0.0, 1.0, 0.0, 0.0, 1.0, 0.0, 0.0, 1.0, 0.0, 0.0, 1.0, 0.0, 0.0, 1.0, 0.0, 0.0, 1.0, 0.0, 0.0, 1.0, 0.0, 0.0, 1.0, 0.0, 0.0, 1.0, 0.0, 0.0, 1.0, 0.0, 0.0, 1.0, 0.0, 0.0, 1.0, 0.0, 0.0, 1.0, 0.0, 0.0, 1.0, 0.0, 0.0, 1.0, 0.0, 0.0, 1.0, 0.0, 0.0, 1.0, 0.0, 0.0, 1.0, 0.0, 0.0, 1.0, 0.0, 0.0, 1.0, 0.0, 0.0, 1.0, 0.0, 0.0, 1.0, 0.0, 0.0, 1.0, 0.0, 0.0, 1.0, 0.0, 0.0, 1.0, 0.0, 0.0, 1.0, 0.0, 0.0, 1.0, 0.0, 0.0, 1.0, 0.0, 0.0, 1.0, 0.0, 0.0, 1.0, 0.0, 0.0, 1.0, 0.0, 0.0, 1.0, 0.0, 0.0, 1.0, 0.0, 0.0, 1.0, 0.0, 0.0, 1.0, 0.0, 0.0, 1.0, 0.0, 0.0, 1.0, 0.0, 0.0, 1.0, 0.0, 0.0, 1.0, 0.0, 0.0, 1.0, 0.0, 0.0, 1.0, 0.0, 0.0, 1.0, 0.0, 0.0, 1.0, 0.0, 0.0, 1.0, 0.0, 0.0, 1.0, 0.0, 0.0, 1.0, 0.0, 0.0, 1.0, 0.0, 0.0, 1.0, 0.0, 0.0, 1.0, 0.0, 0.0, 1.0, 0.0, 0.0, 1.0, 0.0, 0.0, 1.0, 0.0, 0.0, 1.0, 0.0, 0.0, 1.0, 0.0, 0.0, 1.0, 0.0, 0.0, 1.0, 0.0, 0.0, 1.0, 0.0, 0.0, 1.0, 0.0, 0.0, 1.0, 0.0, 0.0, 1.0, 0.0, 0.0, 1.0, 0.0, 0.0, 1.0, 0.0, 0.0, 1.0, 0.0, 0.0, 1.0, 0.0, 0.0, 1.0, 0.0, 0.0, 1.0, 0.0, 0.0, 1.0, 0.0, 0.0, 1.0, 0.0, 0.0, 1.0, 0.0, 0.0, 1.0, 0.0, 0.0, 1.0, 0.0, 0.0, 1.0, 0.0, 0.0, 1.0, 0.0, 0.0, 1.0, 0.0, 0.0, 1.0, 0.0, 0.0, 1.0, 0.0, 0.0, 1.0, 0.0, 0.0, 1.0, 0.0, 0.0, 1.0, 0.0, 0.0, 1.0, 0.0, 0.0, 1.0, 0.0, 0.0, 1.0, 0.0, 0.0, 1.0, 0.0, 0.0, 1.0, 0.0, 0.0, 1.0, 0.0, 0.0, 1.0, 0.0, 0.0, 1.0, 0.0, 0.0, 1.0, 0.0, 0.0, 1.0, 0.0, 0.0, 1.0, 0.0, 0.0, 1.0, 0.0, 0.0, 1.0, 0.0, 0.0, 1.0, 0.0, 0.0, 1.0, 0.0, 0.0, 1.0, 0.0, 0.0, 1.0, 0.0, 0.0, 1.0, 0.0, 0.0, 1.0, 0.0, 0.0, 1.0, 0.0, 0.0, 1.0, 0.0, 0.0, 1.0, 0.0, 0.0, 1.0, 0.0, 0.0, 1.0, 0.0, 0.0, 1.0, 0.0, 0.0, 1.0, 0.0, 0.0, 1.0, 0.0, 0.0, 1.0, 0.0, 0.0, 1.0, 0.0, 0.0, 1.0, 0.0, 0.0, 1.0, 0.0, 0.0, 1.0, 0.0, 0.0, 1.0, 0.0, 0.0, 1.0, 0.0, 0.0, 1.0, 0.0, 0.0, 1.0, 0.0, 0.0, 1.0, 0.0, 0.0, 1.0, 0.0, 0.0, 1.0, 0.0, 0.0, 1.0, 0.0, 0.0, 1.0, 0.0, 0.0, 1.0, 0.0, 0.0, 1.0, 0.0, 0.0, 1.0, 0.0, 0.0, 1.0, 0.0, 0.0, 1.0, 0.0, 0.0, 1.0, 0.0, 0.0, 1.0, 0.0, 0.0, 1.0, 0.0, 0.0, 1.0, 0.0, 0.0, 1.0, 0.0, 0.0, 1.0, 0.0, 0.0, 1.0, 0.0, 0.0, 1.0, 0.0, 0.0, 1.0, 0.0, 0.0, 1.0, 0.0, 0.0, 1.0, 0.0, 0.0, 1.0, 0.0, 0.0, 1.0, 0.0, 0.0, 1.0, 0.0, 0.0, 1.0, 0.0, 0.0, 1.0, 0.0, 0.0, 1.0, 0.0, 0.0, 1.0, 0.0, 0.0, 1.0, 0.0, 0.0, 1.0, 0.0, 0.0, 1.0, 0.0, 0.0, 1.0, 0.0, 0.0, 1.0, 0.0, 0.0, 1.0, 0.0])] * 3)])

# ---- objects
ob_flores_amarillas = bpy.data.objects.new('flores amarillas', me_flores_amarillas)

# ---- transforms, parenting, visibility, modifiers, constraints
ob_flores_amarillas.location = (1.021, 0.3055, 3.428)
ob_flores_amarillas.rotation_euler = (1.571, -0.0, 0.0)
ob_flores_amarillas.lineart.crease_threshold = 0.0

# ---- collection membership
col_collection_1.objects.link(ob_flores_amarillas)

# ---- scene / render settings (as saved in the file)
scene.frame_start = 1; scene.frame_end = 250; scene.frame_set(1)
scene.render.engine = 'BLENDER_EEVEE_NEXT'
scene.render.resolution_percentage = 50
scene.render.dither_intensity = 0.0
scene.cycles.use_denoising = False
scene.cycles.samples = 128
scene.cycles.sampling_pattern = 'TABULATED_SOBOL'
scene.cycles.light_sampling_threshold = 0.0
scene.cycles.use_adaptive_sampling = False
scene.cycles.use_light_tree = False
scene.cycles.blur_glossy = 0.0
scene.cycles.sample_clamp_indirect = 0.0
scene.view_settings.view_transform = 'Standard'
bpy.context.view_layer.update()

# ---- added for rendering (the .blend has no active camera and no usable light): camera, sun
cam_auto = bpy.data.cameras.new('AutoCamera')
cam_auto.lens = 50.0
cam_auto.sensor_width = 36.0
cam_auto.clip_end = 1000.0
ob_auto_camera = bpy.data.objects.new('AutoCamera', cam_auto)
scene.collection.objects.link(ob_auto_camera)
ob_auto_camera.location = (3.91431, -3.43718, 5.94145)
ob_auto_camera.rotation_euler = (1.09748, -7.21219e-08, 0.694738)
scene.camera = ob_auto_camera
light_auto_sun = bpy.data.lights.new('AutoSun', 'SUN')
light_auto_sun.energy = 3.0
light_auto_sun.angle = 0.0523599
ob_auto_sun = bpy.data.objects.new('AutoSun', light_auto_sun)
scene.collection.objects.link(ob_auto_sun)
ob_auto_sun.rotation_euler = (0.872665, 0.174533, 0.523599)
bpy.context.view_layer.update()
